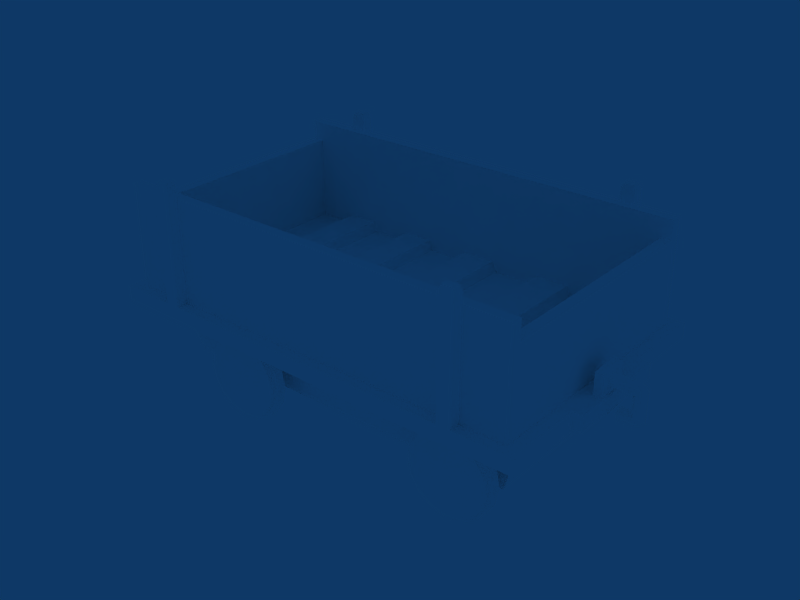 # Source: TrainCarTypeA.blend  (saved by Blender 2.49.2; exported with 4.5.12 LTS)
import bpy
from mathutils import Matrix  # noqa: F401  (used for matrix-valued properties, if any)

bpy.ops.wm.read_factory_settings(use_empty=True)
scene = bpy.context.scene
scene.name = 'Scene'

# ---- collections
col_collection_1 = bpy.data.collections.new('Collection 1'); scene.collection.children.link(col_collection_1)

# ---- materials (node trees are filled in below, after node groups)
mat_material_002 = bpy.data.materials.new('Material.002')
mat_material_002.alpha_threshold = 0.0
mat_material_002.diffuse_color = (1.0, 1.0, 1.0, 1.0)
mat_material_002.roughness = 0.5
mat_material_002.line_color = (0.0, 0.0, 0.0, 1.0)

# ---- material node trees

# ---- world
world_world = bpy.data.worlds.new('World'); scene.world = world_world
world_world.color = (0.05656, 0.2208, 0.4)
world_world.use_sun_shadow = False
world_world.sun_shadow_jitter_overblur = 0.0
world_world.cycles.sampling_method = 'MANUAL'
world_world.cycles.sample_map_resolution = 256

# ---- meshes
me_cube_001 = bpy.data.meshes.new('Cube.001')
me_cube_001.from_pydata([(-1.039, 0.01308, -0.4772), (-1.039, 0.01308, -0.5343), (-1.039, 0.05945, -0.5629), (-1.128, 0.01308, -0.4772), (-1.128, 0.05945, -0.4486), (-1.153, 0.01308, -0.5343), (-1.128, 0.05945, -0.5629), (-1.177, 0.01308, -0.5343), (-1.177, 0.01308, -0.5058), (-1.192, 0.05945, -0.5629), (-1.192, 0.05945, -0.5058), (-1.177, 0.01308, -0.7209), (-1.192, 0.05945, -0.7019), (-1.128, 0.05945, -0.7019), (-1.153, 0.01308, -0.7209), (-1.128, 0.05945, -0.7852), (-1.128, 0.01308, -0.7661), (-1.158, 0.01308, -0.7661), (-1.16, 0.05945, -0.7852), (-1.079, 0.05945, -0.7852), (-1.079, 0.05945, -0.7019), (-1.079, 0.01308, -0.7661), (-1.079, 0.01308, -0.7209), (-1.158, 0.01308, -0.4772), (-1.177, 0.01308, -0.7435), (-1.192, 0.05945, -0.7435), (1.05, 1.0, -0.7391), (1.05, -1.0, -0.7391), (1.0, 0.9151, -0.6045), (-1.0, -1.0, -0.6045), (-1.0, 1.0, -0.6045), (-0.8899, -1.0, -0.7391), (0.08725, 1.0, -0.7391), (-0.8899, 1.0, -0.7391), (0.08725, -0.9151, -0.6045), (-0.8899, -1.0, -0.6045), (-0.8899, 1.0, -0.6045), (-0.9439, 0.9151, -0.6045), (0.08725, -1.0, -0.7391), (0.08725, -1.0, -0.6045), (-0.9439, -0.9151, -0.6045), (0.08725, 0.9151, -0.6045), (1.0, -0.9151, -0.6045), (1.05, -1.0, -0.6045), (1.05, -0.3992, -0.6045), (1.05, 0.3992, -0.6045), (1.05, 1.0, -0.6045), (1.05, 0.3992, -0.7391), (1.05, -0.3992, -0.7391), (1.07, -0.3992, -0.7391), (1.07, -0.3992, -0.6045), (1.07, 0.3992, -0.6045), (1.07, 0.3992, -0.7391), (1.07, -0.07579, -0.6449), (1.07, -0.02652, -0.6449), (1.07, -0.001845, -0.6987), (1.07, -0.1005, -0.6987), (1.159, -0.07579, -0.6449), (1.159, -0.1005, -0.6987), (1.184, -0.02652, -0.6449), (1.159, -0.001845, -0.6987), (1.208, -0.02652, -0.6449), (1.208, -0.05116, -0.6449), (1.223, -0.001845, -0.6987), (1.223, -0.05116, -0.6987), (1.208, 0.1344, -0.6449), (1.223, 0.118, -0.6987), (1.159, 0.118, -0.6987), (1.184, 0.1344, -0.6449), (1.159, 0.1899, -0.6987), (1.159, 0.1734, -0.6449), (1.189, 0.1734, -0.6449), (1.191, 0.1899, -0.6987), (1.11, 0.1899, -0.6987), (1.11, 0.118, -0.6987), (1.11, 0.1734, -0.6449), (1.11, 0.1344, -0.6449), (1.189, -0.07579, -0.6449), (1.191, -0.1005, -0.6987), (1.208, 0.1539, -0.6449), (1.223, 0.1539, -0.6987), (1.0, 0.6595, -0.7391), (1.0, -0.6595, -0.7391), (0.08725, -0.6595, -0.7391), (-0.8899, -0.6595, -0.7391), (-0.8899, 0.6595, -0.7391), (0.08725, 0.6595, -0.7391), (-0.8899, 0.6595, -0.8336), (-0.8899, -0.6595, -0.8336), (1.0, 0.6595, -0.8336), (1.0, -0.6595, -0.8336), (0.8878, -0.591, -1.286), (0.8878, 0.591, -1.286), (-0.8057, -0.591, -1.286), (-0.8057, 0.591, -1.286), (0.06993, -0.591, -1.286), (0.06993, 0.591, -1.286), (0.333, -0.7187, -1.436), (0.2891, -0.7187, -1.312), (0.2736, -0.7187, -1.166), (0.2891, -0.7187, -1.02), (0.333, -0.7187, -0.8959), (0.3987, -0.7187, -0.8132), (0.4763, -0.7187, -0.7841), (0.5539, -0.7187, -0.8132), (0.6196, -0.7187, -0.8959), (0.6635, -0.7187, -1.02), (0.679, -0.7187, -1.166), (0.6635, -0.7187, -1.312), (0.6196, -0.7187, -1.436), (0.5539, -0.7187, -1.519), (0.4763, -0.7187, -1.548), (0.3987, -0.7187, -1.519), (0.333, -0.7834, -1.436), (0.2891, -0.7834, -1.312), (0.2736, -0.7834, -1.166), (0.2891, -0.7834, -1.02), (0.333, -0.7834, -0.8959), (0.3987, -0.7834, -0.8132), (0.4763, -0.7834, -0.7841), (0.5539, -0.7834, -0.8132), (0.6196, -0.7834, -0.8959), (0.6635, -0.7834, -1.02), (0.679, -0.7834, -1.166), (0.6635, -0.7834, -1.312), (0.6196, -0.7834, -1.436), (0.5539, -0.7834, -1.519), (0.4763, -0.7834, -1.548), (0.3987, -0.7834, -1.519), (0.3464, -0.7834, -1.41), (0.406, -0.7834, -1.485), (0.4763, -0.7834, -1.512), (0.5466, -0.7834, -1.485), (0.6062, -0.7834, -1.41), (0.646, -0.7834, -1.298), (0.66, -0.7834, -1.166), (0.646, -0.7834, -1.033), (0.6062, -0.7834, -0.9212), (0.5466, -0.7834, -0.8462), (0.4763, -0.7834, -0.8199), (0.406, -0.7834, -0.8462), (0.3464, -0.7834, -0.9212), (0.3066, -0.7834, -1.033), (0.2926, -0.7834, -1.166), (0.3066, -0.7834, -1.298), (0.3066, -0.8197, -1.298), (0.3464, -0.8197, -1.41), (0.2926, -0.8197, -1.166), (0.3066, -0.8197, -1.033), (0.3464, -0.8197, -0.9212), (0.406, -0.8197, -0.8462), (0.4763, -0.8197, -0.8199), (0.5466, -0.8197, -0.8462), (0.6062, -0.8197, -0.9212), (0.646, -0.8197, -1.033), (0.66, -0.8197, -1.166), (0.646, -0.8197, -1.298), (0.6062, -0.8197, -1.41), (0.5466, -0.8197, -1.485), (0.4763, -0.8197, -1.512), (0.406, -0.8197, -1.485), (0.4763, -0.8197, -1.118), (0.451, -0.7187, -1.213), (0.5016, -0.7187, -1.213), (0.5016, -0.7187, -1.118), (0.451, -0.7187, -1.118), (0.451, -0.6019, -1.213), (0.5016, -0.6019, -1.213), (0.451, -0.6164, -1.118), (0.5016, -0.6164, -1.118), (0.5016, 0.6164, -1.118), (0.451, 0.6164, -1.118), (0.5016, 0.6019, -1.213), (0.451, 0.6019, -1.213), (0.451, 0.7187, -1.118), (0.5016, 0.7187, -1.118), (0.5016, 0.7187, -1.213), (0.451, 0.7187, -1.213), (0.4763, 0.8197, -1.118), (0.406, 0.8197, -1.485), (0.4763, 0.8197, -1.512), (0.5466, 0.8197, -1.485), (0.6062, 0.8197, -1.41), (0.646, 0.8197, -1.298), (0.66, 0.8197, -1.166), (0.646, 0.8197, -1.033), (0.6062, 0.8197, -0.9212), (0.5466, 0.8197, -0.8462), (0.4763, 0.8197, -0.8199), (0.406, 0.8197, -0.8462), (0.3464, 0.8197, -0.9212), (0.3066, 0.8197, -1.033), (0.2926, 0.8197, -1.166), (0.3464, 0.8197, -1.41), (0.3066, 0.8197, -1.298), (0.3066, 0.7834, -1.298), (0.2926, 0.7834, -1.166), (0.3066, 0.7834, -1.033), (0.3464, 0.7834, -0.9212), (0.406, 0.7834, -0.8462), (0.4763, 0.7834, -0.8199), (0.5466, 0.7834, -0.8462), (0.6062, 0.7834, -0.9212), (0.646, 0.7834, -1.033), (0.66, 0.7834, -1.166), (0.646, 0.7834, -1.298), (0.6062, 0.7834, -1.41), (0.5466, 0.7834, -1.485), (0.4763, 0.7834, -1.512), (0.406, 0.7834, -1.485), (0.3464, 0.7834, -1.41), (0.3987, 0.7834, -1.519), (0.4763, 0.7834, -1.548), (0.5539, 0.7834, -1.519), (0.6196, 0.7834, -1.436), (0.6635, 0.7834, -1.312), (0.679, 0.7834, -1.166), (0.6635, 0.7834, -1.02), (0.6196, 0.7834, -0.8959), (0.5539, 0.7834, -0.8132), (0.4763, 0.7834, -0.7841), (0.3987, 0.7834, -0.8132), (0.333, 0.7834, -0.8959), (0.2891, 0.7834, -1.02), (0.2736, 0.7834, -1.166), (0.2891, 0.7834, -1.312), (0.333, 0.7834, -1.436), (0.3987, 0.7187, -1.519), (0.4763, 0.7187, -1.548), (0.5539, 0.7187, -1.519), (0.6196, 0.7187, -1.436), (0.6635, 0.7187, -1.312), (0.679, 0.7187, -1.166), (0.6635, 0.7187, -1.02), (0.6196, 0.7187, -0.8959), (0.5539, 0.7187, -0.8132), (0.4763, 0.7187, -0.7841), (0.3987, 0.7187, -0.8132), (0.333, 0.7187, -0.8959), (0.2891, 0.7187, -1.02), (0.2736, 0.7187, -1.166), (0.2891, 0.7187, -1.312), (0.333, 0.7187, -1.436), (-0.5922, 0.6164, -1.118), (-0.6628, 0.6164, -1.118), (-0.5922, 0.6019, -1.213), (-0.6628, 0.6019, -1.213), (-0.6628, 0.7187, -1.118), (-0.6122, 0.7187, -1.118), (-0.6122, 0.7187, -1.213), (-0.6628, 0.7187, -1.213), (-0.6375, 0.8197, -1.118), (-0.7078, 0.8197, -1.485), (-0.6375, 0.8197, -1.512), (-0.5672, 0.8197, -1.485), (-0.5076, 0.8197, -1.41), (-0.4678, 0.8197, -1.298), (-0.4538, 0.8197, -1.166), (-0.4678, 0.8197, -1.033), (-0.5076, 0.8197, -0.9212), (-0.5672, 0.8197, -0.8462), (-0.6375, 0.8197, -0.8199), (-0.7078, 0.8197, -0.8462), (-0.7674, 0.8197, -0.9212), (-0.8072, 0.8197, -1.033), (-0.8212, 0.8197, -1.166), (-0.7674, 0.8197, -1.41), (-0.8072, 0.8197, -1.298), (-0.8072, 0.7834, -1.298), (-0.8212, 0.7834, -1.166), (-0.8072, 0.7834, -1.033), (-0.7674, 0.7834, -0.9212), (-0.7078, 0.7834, -0.8462), (-0.6375, 0.7834, -0.8199), (-0.5672, 0.7834, -0.8462), (-0.5076, 0.7834, -0.9212), (-0.4678, 0.7834, -1.033), (-0.4538, 0.7834, -1.166), (-0.4678, 0.7834, -1.298), (-0.5076, 0.7834, -1.41), (-0.5672, 0.7834, -1.485), (-0.6375, 0.7834, -1.512), (-0.7078, 0.7834, -1.485), (-0.7674, 0.7834, -1.41), (-0.7151, 0.7834, -1.519), (-0.6375, 0.7834, -1.548), (-0.5599, 0.7834, -1.519), (-0.4942, 0.7834, -1.436), (-0.4503, 0.7834, -1.312), (-0.4348, 0.7834, -1.166), (-0.4503, 0.7834, -1.02), (-0.4942, 0.7834, -0.8959), (-0.5599, 0.7834, -0.8132), (-0.6375, 0.7834, -0.7841), (-0.7151, 0.7834, -0.8132), (-0.7808, 0.7834, -0.8959), (-0.8247, 0.7834, -1.02), (-0.8402, 0.7834, -1.166), (-0.8247, 0.7834, -1.312), (-0.7808, 0.7834, -1.436), (-0.7151, 0.7187, -1.519), (-0.6375, 0.7187, -1.548), (-0.5599, 0.7187, -1.519), (-0.4942, 0.7187, -1.436), (-0.4503, 0.7187, -1.312), (-0.4348, 0.7187, -1.166), (-0.4503, 0.7187, -1.02), (-0.4942, 0.7187, -0.8959), (-0.5599, 0.7187, -0.8132), (-0.6375, 0.7187, -0.7841), (-0.7151, 0.7187, -0.8132), (-0.7808, 0.7187, -0.8959), (-0.8247, 0.7187, -1.02), (-0.8402, 0.7187, -1.166), (-0.8247, 0.7187, -1.312), (-0.7808, 0.7187, -1.436), (-0.7808, -0.7187, -1.436), (-0.8247, -0.7187, -1.312), (-0.8402, -0.7187, -1.166), (-0.8247, -0.7187, -1.02), (-0.7808, -0.7187, -0.8959), (-0.7151, -0.7187, -0.8132), (-0.6375, -0.7187, -0.7841), (-0.5599, -0.7187, -0.8132), (-0.4942, -0.7187, -0.8959), (-0.4503, -0.7187, -1.02), (-0.4348, -0.7187, -1.166), (-0.4503, -0.7187, -1.312), (-0.4942, -0.7187, -1.436), (-0.5599, -0.7187, -1.519), (-0.6375, -0.7187, -1.548), (-0.7151, -0.7187, -1.519), (-0.7808, -0.7834, -1.436), (-0.8247, -0.7834, -1.312), (-0.8402, -0.7834, -1.166), (-0.8247, -0.7834, -1.02), (-0.7808, -0.7834, -0.8959), (-0.7151, -0.7834, -0.8132), (-0.6375, -0.7834, -0.7841), (-0.5599, -0.7834, -0.8132), (-0.4942, -0.7834, -0.8959), (-0.4503, -0.7834, -1.02), (-0.4348, -0.7834, -1.166), (-0.4503, -0.7834, -1.312), (-0.4942, -0.7834, -1.436), (-0.5599, -0.7834, -1.519), (-0.6375, -0.7834, -1.548), (-0.7151, -0.7834, -1.519), (-0.7674, -0.7834, -1.41), (-0.7078, -0.7834, -1.485), (-0.6375, -0.7834, -1.512), (-0.5672, -0.7834, -1.485), (-0.5076, -0.7834, -1.41), (-0.4678, -0.7834, -1.298), (-0.4538, -0.7834, -1.166), (-0.4678, -0.7834, -1.033), (-0.5076, -0.7834, -0.9212), (-0.5672, -0.7834, -0.8462), (-0.6375, -0.7834, -0.8199), (-0.7078, -0.7834, -0.8462), (-0.7674, -0.7834, -0.9212), (-0.8072, -0.7834, -1.033), (-0.8212, -0.7834, -1.166), (-0.8072, -0.7834, -1.298), (-0.8072, -0.8197, -1.298), (-0.7674, -0.8197, -1.41), (-0.8212, -0.8197, -1.166), (-0.8072, -0.8197, -1.033), (-0.7674, -0.8197, -0.9212), (-0.7078, -0.8197, -0.8462), (-0.6375, -0.8197, -0.8199), (-0.5672, -0.8197, -0.8462), (-0.5076, -0.8197, -0.9212), (-0.4678, -0.8197, -1.033), (-0.4538, -0.8197, -1.166), (-0.4678, -0.8197, -1.298), (-0.5076, -0.8197, -1.41), (-0.5672, -0.8197, -1.485), (-0.6375, -0.8197, -1.512), (-0.7078, -0.8197, -1.485), (-0.6375, -0.8197, -1.118), (-0.6628, -0.7187, -1.213), (-0.6122, -0.7187, -1.213), (-0.6122, -0.7187, -1.118), (-0.6628, -0.7187, -1.118), (-0.6628, -0.6019, -1.213), (-0.6122, -0.6019, -1.213), (-0.6628, -0.6164, -1.118), (-0.6122, -0.6164, -1.118), (0.08725, -0.6595, -0.8336), (0.08725, 1.0, -0.6045), (0.08725, 0.6595, -0.8336), (-0.7381, -1.0, -0.6045), (-0.6726, -1.0, -0.6045), (-0.7381, 1.0, -0.6045), (-0.6726, 1.0, -0.6045), (0.7227, -0.9151, -0.6045), (0.7881, -0.9151, -0.6045), (0.7881, 1.0, -0.6045), (0.7227, 1.0, -0.6045), (0.7227, -1.0, -0.6045), (0.7881, -1.0, -0.6045), (-0.6726, -0.9151, -0.6045), (-0.7381, -0.9151, -0.6045), (-0.7381, 0.9151, -0.6045), (-0.6726, 0.9151, -0.6045), (0.7881, 0.9151, -0.6045), (0.7227, 0.9151, -0.6045), (1.0, 0.9151, 0.2787), (1.0, -0.9151, 0.2787), (-0.9439, 0.9151, 0.2787), (-0.9439, -0.9151, 0.2787), (-0.7381, -1.0, 0.2787), (-0.6726, -1.0, 0.2787), (-0.7381, 1.0, 0.2787), (-0.6726, 1.0, 0.2787), (0.08725, -0.9151, 0.2787), (0.7227, -0.9151, 0.2787), (0.7881, -0.9151, 0.2787), (0.7881, 1.0, 0.2787), (0.7227, 1.0, 0.2787), (0.7227, -1.0, 0.2787), (0.7881, -1.0, 0.2787), (-0.6726, -0.9151, 0.2787), (-0.7381, -0.9151, 0.2787), (-0.7381, 0.9151, 0.2787), (0.08725, 0.9151, 0.2787), (-0.6726, 0.9151, 0.2787), (0.7881, 0.9151, 0.2787), (0.7227, 0.9151, 0.2787), (1.0, 0.8385, 0.2787), (1.0, -0.8385, 0.2787), (-0.9439, 0.8385, 0.2787), (-0.9439, -0.8385, 0.2787), (0.08467, -0.8385, 0.2787), (0.08467, 0.8385, 0.2787), (0.9525, 0.8385, -0.6059), (0.9525, -0.8385, -0.6059), (-0.8957, 0.8385, -0.6059), (-0.8957, -0.8385, -0.6059), (0.08467, 0.8385, -0.6059), (0.08467, -0.8385, -0.6059), (-0.7381, -1.0, 0.3744), (-0.6726, -1.0, 0.3744), (-0.7381, 1.0, 0.3744), (-0.6726, 1.0, 0.3744), (0.7881, 1.0, 0.3744), (0.7227, 1.0, 0.3744), (0.7227, -1.0, 0.3744), (0.7881, -1.0, 0.3744), (-0.6726, 0.9151, 0.3744), (-0.7381, 0.9151, 0.3744), (-0.6726, -0.9151, 0.3744), (-0.7381, -0.9151, 0.3744), (0.7881, -0.9151, 0.3744), (0.7227, -0.9151, 0.3744), (0.7227, 0.9151, 0.3744), (0.7881, 0.9151, 0.3744), (0.7789, -0.9271, 0.4184), (0.7319, -0.9271, 0.4184), (-0.6818, -0.9271, 0.4184), (-0.7288, -0.9271, 0.4184), (-0.6818, 0.9271, 0.4184), (-0.7288, 0.9271, 0.4184), (0.7319, 0.9271, 0.4184), (0.7789, 0.9271, 0.4184), (0.7789, 0.988, 0.4184), (0.7319, 0.988, 0.4184), (0.7319, -0.988, 0.4184), (0.7789, -0.988, 0.4184), (-0.7288, -0.988, 0.4184), (-0.6818, -0.988, 0.4184), (-0.7288, 0.988, 0.4184), (-0.6818, 0.988, 0.4184), (1.0, 0.9151, 0.1155), (1.0, -0.9151, 0.1155), (-0.9439, -0.9151, 0.1155), (-0.9439, 0.9151, 0.1155), (0.9525, 0.8385, 0.1148), (0.9525, -0.8385, 0.1148), (-0.8957, -0.8385, 0.1148), (-0.8957, 0.8385, 0.1148), (1.0, 0.8385, 0.1155), (1.0, -0.8385, 0.1155), (-0.9439, -0.8385, 0.1155), (-0.9439, 0.8385, 0.1155), (-0.6996, 0.8385, -0.6059), (-0.5035, 0.8385, -0.6059), (-0.3075, 0.8385, -0.6059), (-0.1114, 0.8385, -0.6059), (0.7789, 0.8385, -0.6059), (0.6053, 0.8385, -0.6059), (0.4318, 0.8385, -0.6059), (0.2582, 0.8385, -0.6059), (-0.6996, -0.8385, -0.6059), (-0.5035, -0.8385, -0.6059), (-0.3075, -0.8385, -0.6059), (-0.1114, -0.8385, -0.6059), (0.7789, -0.8385, -0.6059), (0.6053, -0.8385, -0.6059), (0.4318, -0.8385, -0.6059), (0.2582, -0.8385, -0.6059), (-0.0924, 0.8385, -0.5203), (-0.0924, -0.8385, -0.5203), (-0.3264, 0.8385, -0.5203), (-0.3264, -0.8385, -0.5203), (-0.4845, 0.8385, -0.5203), (-0.4845, -0.8385, -0.5203), (-0.7186, 0.8385, -0.5203), (-0.7186, -0.8385, -0.5203), (0.275, 0.8385, -0.5203), (0.275, -0.8385, -0.5203), (0.415, 0.8385, -0.5203), (0.415, -0.8385, -0.5203), (0.6222, 0.8385, -0.5203), (0.6222, -0.8385, -0.5203), (0.7621, 0.8385, -0.5203), (0.7621, -0.8385, -0.5203), (0.06568, -0.8385, -0.5203), (-0.8767, -0.8385, -0.5203), (0.06568, 0.8385, -0.5203), (-0.8767, 0.8385, -0.5203), (-1.048, -0.3992, -0.7391), (-1.048, -0.3992, -0.6045), (-1.048, 0.3992, -0.6045), (-1.048, 0.3992, -0.7391), (-1.0, 0.3992, -0.7391), (-1.0, -0.3992, -0.7391), (-1.0, -0.3992, -0.6045), (-1.0, 0.3992, -0.6045), (-1.0, 1.0, -0.7391), (-1.0, -1.0, -0.7391), (-1.177, 0.1058, -0.7435), (-1.16, 0.05945, -0.4486), (-1.158, 0.1058, -0.4772), (-1.079, 0.1058, -0.7209), (-1.079, 0.1058, -0.7661), (-1.158, 0.1058, -0.7661), (-1.128, 0.1058, -0.7661), (-1.153, 0.1058, -0.7209), (-1.177, 0.1058, -0.7209), (-1.177, 0.1058, -0.5058), (-1.177, 0.1058, -0.5343), (-1.153, 0.1058, -0.5343), (-1.128, 0.1058, -0.4772), (-1.039, 0.05945, -0.4486), (-1.039, 0.1058, -0.5343), (-1.039, 0.1058, -0.4772), (-1.0, -0.04584, -0.6045), (-1.0, 0.1647, -0.6045), (-1.039, 0.1647, -0.6045), (-1.039, -0.04584, -0.6045), (-1.039, 0.1647, -0.4193), (-1.039, -0.04584, -0.4193), (-1.0, -0.04584, -0.4193), (-1.0, 0.1647, -0.4193), (-1.005, 0.1117, -0.4054), (-1.005, 0.007178, -0.4054), (-1.031, 0.1117, -0.4054), (-1.031, 0.007178, -0.4054)], [], [(0, 545, 4, 3), (2, 1, 5, 6), (1, 0, 3, 5), (7, 9, 12, 11), (5, 7, 11, 14), (6, 5, 14, 13), (16, 15, 19, 21), (14, 16, 21, 22), (13, 14, 22, 20), (3, 23, 5), (5, 23, 8, 7), (4, 533, 23, 3), (533, 10, 8, 23), (10, 9, 7, 8), (11, 24, 17, 14), (14, 17, 16), (12, 25, 24, 11), (25, 18, 17, 24), (16, 17, 18, 15), (35, 29, 531, 31), (33, 530, 30, 36), (35, 40, 29), (37, 36, 30), (42, 43, 44), (28, 42, 44, 45), (28, 45, 46), (43, 27, 48, 44), (47, 26, 46, 45), (44, 48, 49, 50), (47, 45, 51, 52), (48, 47, 52, 49), (45, 44, 50, 51), (51, 50, 53, 54), (49, 52, 55, 56), (52, 51, 54, 55), (50, 49, 56, 53), (53, 56, 58, 57), (55, 54, 59, 60), (56, 55, 60, 58), (54, 53, 57, 59), (61, 63, 66, 65), (63, 60, 67, 66), (59, 61, 65, 68), (60, 59, 68, 67), (69, 67, 74, 73), (70, 69, 73, 75), (68, 70, 75, 76), (67, 68, 76, 74), (74, 76, 75, 73), (57, 77, 59), (59, 77, 62, 61), (63, 64, 78, 60), (60, 78, 58), (58, 78, 77, 57), (78, 64, 62, 77), (64, 63, 61, 62), (65, 79, 71, 68), (68, 71, 70), (69, 72, 67), (67, 72, 80, 66), (66, 80, 79, 65), (80, 72, 71, 79), (70, 71, 72, 69), (38, 83, 82, 27), (26, 81, 86, 32), (33, 85, 530), (84, 31, 531), (31, 84, 83, 38), (85, 33, 32, 86), (82, 81, 47, 48), (27, 82, 48), (81, 26, 47), (85, 86, 391, 87), (83, 84, 88, 389), (82, 83, 389, 90), (84, 85, 87, 88), (81, 82, 90, 89), (89, 90, 91, 92), (88, 87, 94, 93), (95, 96, 92, 91), (93, 94, 96, 95), (97, 113, 114, 98), (98, 114, 115, 99), (99, 115, 116, 100), (100, 116, 117, 101), (101, 117, 118, 102), (102, 118, 119, 103), (103, 119, 120, 104), (104, 120, 121, 105), (105, 121, 122, 106), (106, 122, 123, 107), (107, 123, 124, 108), (108, 124, 125, 109), (109, 125, 126, 110), (110, 126, 127, 111), (111, 127, 128, 112), (112, 128, 113, 97), (113, 128, 130, 129), (128, 127, 131, 130), (127, 126, 132, 131), (126, 125, 133, 132), (125, 124, 134, 133), (124, 123, 135, 134), (123, 122, 136, 135), (122, 121, 137, 136), (121, 120, 138, 137), (120, 119, 139, 138), (119, 118, 140, 139), (118, 117, 141, 140), (117, 116, 142, 141), (116, 115, 143, 142), (115, 114, 144, 143), (114, 113, 129, 144), (144, 129, 146, 145), (143, 144, 145, 147), (142, 143, 147, 148), (141, 142, 148, 149), (140, 141, 149, 150), (139, 140, 150, 151), (138, 139, 151, 152), (137, 138, 152, 153), (136, 137, 153, 154), (135, 136, 154, 155), (134, 135, 155, 156), (133, 134, 156, 157), (132, 133, 157, 158), (131, 132, 158, 159), (130, 131, 159, 160), (129, 130, 160, 146), (161, 145, 146), (161, 147, 145), (161, 148, 147), (161, 149, 148), (161, 150, 149), (161, 151, 150), (161, 152, 151), (161, 153, 152), (161, 154, 153), (161, 155, 154), (161, 156, 155), (161, 157, 156), (161, 158, 157), (161, 159, 158), (161, 160, 159), (161, 146, 160), (112, 97, 162, 163), (111, 112, 163), (110, 111, 163), (109, 110, 163), (108, 109, 163, 164), (107, 108, 164), (106, 107, 164), (105, 106, 164), (104, 105, 164), (103, 104, 164), (102, 103, 164), (101, 102, 164, 165), (100, 101, 165), (99, 100, 165), (98, 99, 165), (97, 98, 165, 162), (162, 166, 167, 163), (165, 168, 166, 162), (164, 169, 168, 165), (163, 167, 169, 164), (95, 91, 167, 166), (389, 95, 166, 168), (91, 90, 169, 167), (90, 389, 168, 169), (92, 172, 170, 89), (96, 173, 172, 92), (176, 175, 170, 172), (175, 174, 171, 170), (174, 177, 173, 171), (177, 176, 172, 173), (242, 177, 174, 241), (241, 174, 240), (240, 174, 239), (239, 174, 238), (238, 174, 175, 237), (237, 175, 236), (236, 175, 235), (235, 175, 234), (234, 175, 233), (233, 175, 232), (232, 175, 231), (231, 175, 176, 230), (230, 176, 229), (229, 176, 228), (228, 176, 227), (227, 176, 177, 242), (178, 179, 193), (178, 180, 179), (178, 181, 180), (178, 182, 181), (178, 183, 182), (178, 184, 183), (178, 185, 184), (178, 186, 185), (178, 187, 186), (178, 188, 187), (178, 189, 188), (178, 190, 189), (178, 191, 190), (178, 192, 191), (178, 194, 192), (178, 193, 194), (210, 193, 179, 209), (209, 179, 180, 208), (208, 180, 181, 207), (207, 181, 182, 206), (206, 182, 183, 205), (205, 183, 184, 204), (204, 184, 185, 203), (203, 185, 186, 202), (202, 186, 187, 201), (201, 187, 188, 200), (200, 188, 189, 199), (199, 189, 190, 198), (198, 190, 191, 197), (197, 191, 192, 196), (196, 192, 194, 195), (195, 194, 193, 210), (225, 195, 210, 226), (224, 196, 195, 225), (223, 197, 196, 224), (222, 198, 197, 223), (221, 199, 198, 222), (220, 200, 199, 221), (219, 201, 200, 220), (218, 202, 201, 219), (217, 203, 202, 218), (216, 204, 203, 217), (215, 205, 204, 216), (214, 206, 205, 215), (213, 207, 206, 214), (212, 208, 207, 213), (211, 209, 208, 212), (226, 210, 209, 211), (227, 242, 226, 211), (228, 227, 211, 212), (229, 228, 212, 213), (230, 229, 213, 214), (231, 230, 214, 215), (232, 231, 215, 216), (233, 232, 216, 217), (234, 233, 217, 218), (235, 234, 218, 219), (236, 235, 219, 220), (237, 236, 220, 221), (238, 237, 221, 222), (239, 238, 222, 223), (240, 239, 223, 224), (241, 240, 224, 225), (242, 241, 225, 226), (249, 248, 243, 245), (248, 247, 244, 243), (247, 250, 246, 244), (250, 249, 245, 246), (315, 250, 247, 314), (314, 247, 313), (313, 247, 312), (312, 247, 311), (311, 247, 248, 310), (310, 248, 309), (309, 248, 308), (308, 248, 307), (307, 248, 306), (306, 248, 305), (305, 248, 304), (304, 248, 249, 303), (303, 249, 302), (302, 249, 301), (301, 249, 300), (300, 249, 250, 315), (251, 252, 266), (251, 253, 252), (251, 254, 253), (251, 255, 254), (251, 256, 255), (251, 257, 256), (251, 258, 257), (251, 259, 258), (251, 260, 259), (251, 261, 260), (251, 262, 261), (251, 263, 262), (251, 264, 263), (251, 265, 264), (251, 267, 265), (251, 266, 267), (283, 266, 252, 282), (282, 252, 253, 281), (281, 253, 254, 280), (280, 254, 255, 279), (279, 255, 256, 278), (278, 256, 257, 277), (277, 257, 258, 276), (276, 258, 259, 275), (275, 259, 260, 274), (274, 260, 261, 273), (273, 261, 262, 272), (272, 262, 263, 271), (271, 263, 264, 270), (270, 264, 265, 269), (269, 265, 267, 268), (268, 267, 266, 283), (298, 268, 283, 299), (297, 269, 268, 298), (296, 270, 269, 297), (295, 271, 270, 296), (294, 272, 271, 295), (293, 273, 272, 294), (292, 274, 273, 293), (291, 275, 274, 292), (290, 276, 275, 291), (289, 277, 276, 290), (288, 278, 277, 289), (287, 279, 278, 288), (286, 280, 279, 287), (285, 281, 280, 286), (284, 282, 281, 285), (299, 283, 282, 284), (300, 315, 299, 284), (301, 300, 284, 285), (302, 301, 285, 286), (303, 302, 286, 287), (304, 303, 287, 288), (305, 304, 288, 289), (306, 305, 289, 290), (307, 306, 290, 291), (308, 307, 291, 292), (309, 308, 292, 293), (310, 309, 293, 294), (311, 310, 294, 295), (312, 311, 295, 296), (313, 312, 296, 297), (314, 313, 297, 298), (315, 314, 298, 299), (96, 94, 246, 245), (391, 96, 245, 243), (94, 87, 244, 246), (87, 391, 243, 244), (88, 387, 388, 389), (93, 385, 387, 88), (389, 388, 386, 95), (95, 386, 385, 93), (316, 332, 333, 317), (317, 333, 334, 318), (318, 334, 335, 319), (319, 335, 336, 320), (320, 336, 337, 321), (321, 337, 338, 322), (322, 338, 339, 323), (323, 339, 340, 324), (324, 340, 341, 325), (325, 341, 342, 326), (326, 342, 343, 327), (327, 343, 344, 328), (328, 344, 345, 329), (329, 345, 346, 330), (330, 346, 347, 331), (331, 347, 332, 316), (332, 347, 349, 348), (347, 346, 350, 349), (346, 345, 351, 350), (345, 344, 352, 351), (344, 343, 353, 352), (343, 342, 354, 353), (342, 341, 355, 354), (341, 340, 356, 355), (340, 339, 357, 356), (339, 338, 358, 357), (338, 337, 359, 358), (337, 336, 360, 359), (336, 335, 361, 360), (335, 334, 362, 361), (334, 333, 363, 362), (333, 332, 348, 363), (363, 348, 365, 364), (362, 363, 364, 366), (361, 362, 366, 367), (360, 361, 367, 368), (359, 360, 368, 369), (358, 359, 369, 370), (357, 358, 370, 371), (356, 357, 371, 372), (355, 356, 372, 373), (354, 355, 373, 374), (353, 354, 374, 375), (352, 353, 375, 376), (351, 352, 376, 377), (350, 351, 377, 378), (349, 350, 378, 379), (348, 349, 379, 365), (380, 364, 365), (380, 366, 364), (380, 367, 366), (380, 368, 367), (380, 369, 368), (380, 370, 369), (380, 371, 370), (380, 372, 371), (380, 373, 372), (380, 374, 373), (380, 375, 374), (380, 376, 375), (380, 377, 376), (380, 378, 377), (380, 379, 378), (380, 365, 379), (331, 316, 381, 382), (330, 331, 382), (329, 330, 382), (328, 329, 382), (327, 328, 382, 383), (326, 327, 383), (325, 326, 383), (324, 325, 383), (323, 324, 383), (322, 323, 383), (321, 322, 383), (320, 321, 383, 384), (319, 320, 384), (318, 319, 384), (317, 318, 384), (316, 317, 384, 381), (381, 385, 386, 382), (384, 387, 385, 381), (383, 388, 387, 384), (382, 386, 388, 383), (81, 89, 391, 86), (89, 170, 171, 391), (173, 96, 391, 171), (393, 392, 31, 38), (39, 393, 38), (392, 35, 31), (394, 395, 32, 33), (36, 394, 33), (395, 390, 32), (390, 395, 405, 41), (394, 36, 37, 404), (34, 402, 393, 39), (403, 40, 35, 392), (42, 397, 401, 43), (396, 34, 39, 400), (401, 400, 38, 27), (43, 401, 27), (400, 39, 38), (26, 32, 399, 398), (390, 399, 32), (46, 26, 398), (41, 407, 399, 390), (406, 28, 46, 398), (392, 393, 413, 412), (395, 394, 414, 415), (34, 396, 417, 416), (398, 399, 420, 419), (400, 401, 422, 421), (402, 34, 416, 423), (41, 405, 427, 426), (407, 41, 426, 429), (405, 395, 415, 427), (394, 404, 425, 414), (393, 402, 423, 413), (403, 392, 412, 424), (401, 397, 418, 422), (396, 400, 421, 417), (399, 407, 429, 420), (406, 398, 419, 428), (416, 417, 431, 434), (418, 409, 431), (423, 416, 434, 433), (411, 424, 433), (425, 410, 432), (426, 427, 432, 435), (408, 428, 430), (429, 426, 435, 430), (429, 430, 428), (427, 425, 432), (424, 423, 433), (418, 431, 417), (412, 413, 443, 442), (415, 414, 444, 445), (419, 420, 447, 446), (421, 422, 449, 448), (427, 415, 445, 450), (414, 425, 451, 444), (413, 423, 452, 443), (424, 412, 442, 453), (422, 418, 454, 449), (417, 421, 448, 455), (420, 429, 456, 447), (428, 419, 446, 457), (428, 457, 456, 429), (425, 427, 450, 451), (423, 424, 453, 452), (417, 455, 454, 418), (454, 455, 459, 458), (452, 453, 461, 460), (451, 450, 462, 463), (456, 457, 465, 464), (457, 446, 466, 465), (447, 456, 464, 467), (455, 448, 468, 459), (449, 454, 458, 469), (453, 442, 470, 461), (443, 452, 460, 471), (444, 451, 463, 472), (450, 445, 473, 462), (448, 449, 469, 468), (446, 447, 467, 466), (445, 444, 472, 473), (442, 443, 471, 470), (467, 464, 465, 466), (461, 470, 471, 460), (472, 463, 462, 473), (459, 468, 469, 458), (475, 418, 397), (42, 475, 397), (475, 409, 418), (476, 403, 424), (411, 476, 424), (476, 40, 403), (477, 425, 404), (37, 477, 404), (477, 410, 425), (474, 406, 428), (408, 474, 428), (474, 28, 406), (478, 436, 437, 479), (480, 439, 438, 481), (432, 481, 435), (478, 430, 435), (480, 433, 434), (431, 479, 434), (482, 483, 42, 28), (474, 482, 28), (483, 475, 42), (484, 485, 37, 40), (476, 484, 40), (485, 477, 37), (430, 478, 482), (408, 430, 482, 474), (431, 483, 479), (409, 475, 483, 431), (433, 480, 484), (411, 433, 484, 476), (432, 485, 481), (410, 477, 485, 432), (480, 481, 485, 484), (478, 479, 483, 482), (436, 490, 498, 437), (491, 492, 500, 499), (493, 440, 441, 501), (494, 495, 487, 486), (496, 497, 489, 488), (489, 497, 503, 502), (496, 488, 504, 505), (487, 495, 507, 506), (494, 486, 508, 509), (493, 501, 511, 510), (500, 492, 512, 513), (491, 499, 515, 514), (498, 490, 516, 517), (441, 440, 520, 518), (438, 439, 519, 521), (503, 518, 520, 502), (507, 505, 504, 506), (519, 509, 508, 521), (512, 510, 511, 513), (516, 514, 515, 517), (437, 517, 479), (519, 439, 480), (511, 441, 518), (501, 441, 511), (437, 498, 517), (480, 505, 507), (505, 497, 496), (505, 503, 497), (513, 499, 500), (513, 515, 499), (509, 495, 494), (509, 507, 495), (505, 480, 434), (509, 480, 507), (509, 519, 480), (503, 505, 434), (513, 511, 434), (518, 434, 511), (518, 503, 434), (479, 517, 515), (513, 479, 515), (513, 434, 479), (436, 478, 516), (521, 481, 438), (436, 516, 490), (506, 508, 486), (487, 506, 486), (502, 504, 488), (489, 502, 488), (510, 520, 440), (493, 510, 440), (481, 521, 508), (514, 512, 492), (514, 492, 491), (506, 481, 508), (478, 514, 516), (512, 435, 510), (504, 502, 435), (520, 510, 435), (520, 435, 502), (478, 435, 512), (478, 512, 514), (481, 506, 504), (481, 504, 435), (20, 22, 21, 19), (526, 527, 522, 525), (527, 528, 523, 522), (529, 526, 525, 524), (527, 531, 29, 528), (30, 530, 526, 529), (528, 40, 37), (528, 29, 40), (527, 85, 84), (531, 527, 84), (30, 529, 37), (527, 526, 85), (526, 530, 85), (20, 19, 536, 535), (538, 15, 18, 537), (25, 532, 537, 18), (12, 540, 532, 25), (539, 538, 537), (540, 539, 537, 532), (10, 541, 542, 9), (533, 534, 541, 10), (4, 544, 534, 533), (543, 542, 541, 534), (544, 543, 534), (13, 20, 535, 539), (539, 535, 536, 538), (538, 536, 19, 15), (6, 13, 539, 543), (543, 539, 540, 542), (542, 540, 12, 9), (546, 543, 544, 547), (2, 6, 543, 546), (547, 544, 4, 545), (523, 524, 525, 522), (529, 524, 550, 549), (523, 528, 548, 551), (524, 523, 551, 550), (551, 548, 554, 553), (549, 550, 552, 555), (548, 549, 555, 554), (554, 555, 556, 557), (555, 552, 558, 556), (553, 554, 557, 559), (552, 553, 559, 558), (557, 556, 558, 559), (0, 551, 553), (545, 0, 553), (552, 545, 553), (547, 545, 552), (550, 547, 552), (551, 0, 1), (550, 546, 547), (2, 551, 1), (550, 2, 546), (550, 551, 2), (529, 549, 37), (549, 548, 37), (548, 528, 37)])
me_cube_001.polygons.foreach_set('use_smooth', [0, 0, 0, 0, 0, 0, 0, 0, 0, 0, 0, 0, 0, 0, 0, 0, 0, 0, 0, 0, 0, 0, 0, 0, 0, 0, 0, 0, 0, 0, 0, 0, 0, 0, 0, 0, 0, 0, 0, 0, 0, 0, 0, 0, 0, 0, 0, 0, 0, 0, 0, 0, 0, 0, 0, 0, 0, 0, 0, 0, 0, 0, 0, 0, 0, 0, 0, 0, 0, 0, 0, 0, 0, 0, 0, 0, 0, 0, 0, 0, 0, 1, 1, 1, 1, 1, 1, 1, 1, 1, 1, 1, 1, 1, 1, 1, 1, 1, 1, 1, 1, 1, 1, 1, 1, 1, 1, 1, 1, 1, 1, 1, 1, 1, 1, 1, 1, 1, 1, 1, 1, 1, 1, 1, 1, 1, 1, 1, 1, 1, 1, 1, 1, 1, 1, 1, 1, 1, 1, 1, 1, 1, 1, 1, 1, 1, 1, 1, 1, 1, 1, 1, 1, 1, 1, 1, 1, 1, 1, 1, 1, 1, 1, 1, 1, 0, 0, 0, 0, 0, 0, 1, 1, 1, 1, 1, 1, 1, 1, 1, 1, 1, 1, 1, 1, 1, 1, 1, 1, 1, 1, 1, 1, 1, 1, 1, 1, 1, 1, 1, 1, 1, 1, 1, 1, 1, 1, 1, 1, 1, 1, 1, 1, 1, 1, 1, 1, 1, 1, 1, 1, 1, 1, 1, 1, 1, 1, 1, 1, 1, 1, 1, 1, 1, 1, 1, 1, 1, 1, 1, 1, 1, 1, 1, 1, 1, 1, 1, 1, 1, 1, 1, 1, 1, 1, 1, 1, 1, 1, 1, 1, 1, 1, 1, 1, 1, 1, 1, 1, 1, 1, 1, 1, 1, 1, 1, 1, 1, 1, 1, 1, 1, 1, 1, 1, 1, 1, 1, 1, 1, 1, 1, 1, 1, 1, 1, 1, 1, 1, 1, 1, 1, 1, 1, 1, 1, 1, 1, 1, 1, 1, 1, 1, 1, 1, 1, 1, 1, 1, 1, 1, 1, 1, 1, 1, 1, 1, 1, 1, 1, 1, 1, 1, 1, 1, 1, 1, 1, 1, 0, 0, 0, 0, 0, 0, 0, 0, 1, 1, 1, 1, 1, 1, 1, 1, 1, 1, 1, 1, 1, 1, 1, 1, 1, 1, 1, 1, 1, 1, 1, 1, 1, 1, 1, 1, 1, 1, 1, 1, 1, 1, 1, 1, 1, 1, 1, 1, 1, 1, 1, 1, 1, 1, 1, 1, 1, 1, 1, 1, 1, 1, 1, 1, 1, 1, 1, 1, 1, 1, 1, 1, 1, 1, 1, 1, 1, 1, 1, 1, 1, 1, 1, 1, 1, 1, 1, 1, 1, 1, 1, 1, 0, 0, 0, 0, 0, 0, 0, 0, 0, 0, 0, 0, 0, 0, 0, 0, 0, 0, 0, 0, 0, 0, 0, 0, 0, 0, 0, 0, 0, 0, 0, 0, 0, 0, 0, 0, 0, 0, 0, 0, 0, 0, 0, 0, 0, 0, 0, 0, 0, 0, 0, 0, 0, 0, 0, 0, 0, 0, 0, 0, 0, 0, 0, 0, 0, 0, 0, 0, 0, 0, 0, 0, 0, 0, 0, 0, 0, 0, 0, 0, 0, 0, 0, 0, 0, 0, 0, 0, 0, 0, 0, 0, 0, 0, 0, 0, 0, 0, 0, 0, 0, 0, 0, 0, 0, 0, 0, 0, 0, 0, 0, 0, 0, 0, 0, 0, 0, 0, 0, 0, 0, 0, 0, 0, 0, 0, 0, 0, 0, 0, 0, 0, 0, 0, 0, 0, 0, 0, 0, 0, 0, 0, 0, 0, 0, 0, 0, 0, 0, 0, 0, 0, 0, 0, 0, 0, 0, 0, 0, 0, 0, 0, 0, 0, 0, 0, 0, 0, 0, 0, 0, 0, 0, 0, 0, 0, 0, 0, 0, 0, 0, 0, 0, 0, 0, 0, 0, 0, 0, 0, 0, 0, 0, 0, 0, 0, 0, 0, 0, 0, 0, 0, 0, 0, 0, 0, 0, 0, 0, 0, 0, 0, 0, 0, 0, 0, 0, 0, 0, 0, 0, 0, 0, 0, 0, 0, 0, 0, 0, 0, 0, 0, 0, 0, 0, 0, 0, 0, 0, 0, 0, 0, 0])
_k = set([(97, 98), (97, 112), (98, 99), (99, 100), (100, 101), (101, 102), (102, 103), (103, 104), (104, 105), (105, 106), (106, 107), (107, 108), (108, 109), (109, 110), (110, 111), (111, 112), (113, 114), (113, 128), (114, 115), (115, 116), (116, 117), (117, 118), (118, 119), (119, 120), (120, 121), (121, 122), (122, 123), (123, 124), (124, 125), (125, 126), (126, 127), (127, 128), (129, 130), (129, 144), (130, 131), (131, 132), (132, 133), (133, 134), (134, 135), (135, 136), (136, 137), (137, 138), (138, 139), (139, 140), (140, 141), (141, 142), (142, 143), (143, 144), (145, 146), (145, 147), (146, 160), (147, 148), (148, 149), (149, 150), (150, 151), (151, 152), (152, 153), (153, 154), (154, 155), (155, 156), (156, 157), (157, 158), (158, 159), (159, 160), (179, 180), (179, 193), (180, 181), (181, 182), (182, 183), (183, 184), (184, 185), (185, 186), (186, 187), (187, 188), (188, 189), (189, 190), (190, 191), (191, 192), (192, 194), (193, 194), (195, 196), (195, 210), (196, 197), (197, 198), (198, 199), (199, 200), (200, 201), (201, 202), (202, 203), (203, 204), (204, 205), (205, 206), (206, 207), (207, 208), (208, 209), (209, 210), (211, 212), (211, 226), (212, 213), (213, 214), (214, 215), (215, 216), (216, 217), (217, 218), (218, 219), (219, 220), (220, 221), (221, 222), (222, 223), (223, 224), (224, 225), (225, 226), (227, 228), (227, 242), (228, 229), (229, 230), (230, 231), (231, 232), (232, 233), (233, 234), (234, 235), (235, 236), (236, 237), (237, 238), (238, 239), (239, 240), (240, 241), (241, 242), (252, 253), (252, 266), (253, 254), (254, 255), (255, 256), (256, 257), (257, 258), (258, 259), (259, 260), (260, 261), (261, 262), (262, 263), (263, 264), (264, 265), (265, 267), (266, 267), (268, 269), (268, 283), (269, 270), (270, 271), (271, 272), (272, 273), (273, 274), (274, 275), (275, 276), (276, 277), (277, 278), (278, 279), (279, 280), (280, 281), (281, 282), (282, 283), (284, 285), (284, 299), (285, 286), (286, 287), (287, 288), (288, 289), (289, 290), (290, 291), (291, 292), (292, 293), (293, 294), (294, 295), (295, 296), (296, 297), (297, 298), (298, 299), (300, 301), (300, 315), (301, 302), (302, 303), (303, 304), (304, 305), (305, 306), (306, 307), (307, 308), (308, 309), (309, 310), (310, 311), (311, 312), (312, 313), (313, 314), (314, 315), (316, 317), (316, 331), (317, 318), (318, 319), (319, 320), (320, 321), (321, 322), (322, 323), (323, 324), (324, 325), (325, 326), (326, 327), (327, 328), (328, 329), (329, 330), (330, 331), (332, 333), (332, 347), (333, 334), (334, 335), (335, 336), (336, 337), (337, 338), (338, 339), (339, 340), (340, 341), (341, 342), (342, 343), (343, 344), (344, 345), (345, 346), (346, 347), (348, 349), (348, 363), (349, 350), (350, 351), (351, 352), (352, 353), (353, 354), (354, 355), (355, 356), (356, 357), (357, 358), (358, 359), (359, 360), (360, 361), (361, 362), (362, 363), (364, 365), (364, 366), (365, 379), (366, 367), (367, 368), (368, 369), (369, 370), (370, 371), (371, 372), (372, 373), (373, 374), (374, 375), (375, 376), (376, 377), (377, 378), (378, 379)])
me_cube_001.attributes.new('sharp_edge', 'BOOLEAN', 'EDGE').data.foreach_set('value', [ (min(e.vertices), max(e.vertices)) in _k for e in me_cube_001.edges])
_uv = me_cube_001.uv_layers.new(name='UVTex')
_uv.uv.foreach_set('vector', [0.1794, 0.4345, 0.1795, 0.4256, 0.1969, 0.4257, 0.1969, 0.4346, 0.2142, 0.5228, 0.2231, 0.5228, 0.2232, 0.5451, 0.2143, 0.5403, 0.1459, 0.4981, 0.1459, 0.4869, 0.1631, 0.487, 0.1678, 0.4981, 0.198, 0.5358, 0.1891, 0.5303, 0.189, 0.5032, 0.1979, 0.4994, 0.1678, 0.4981, 0.1724, 0.4982, 0.1722, 0.5345, 0.1677, 0.5345, 0.189, 0.4484, 0.1979, 0.4428, 0.1978, 0.4791, 0.1889, 0.4755, 0.2057, 0.4744, 0.2147, 0.4743, 0.2148, 0.4838, 0.2057, 0.4838, 0.1677, 0.5345, 0.1629, 0.5433, 0.1535, 0.5433, 0.1535, 0.5345, 0.212, 0.5063, 0.2072, 0.4973, 0.2215, 0.4972, 0.2215, 0.5063, 0.1631, 0.487, 0.1688, 0.487, 0.1678, 0.4981, 0.1678, 0.4981, 0.1688, 0.487, 0.1724, 0.4926, 0.1724, 0.4982, 0.1969, 0.4257, 0.2031, 0.4257, 0.2027, 0.4346, 0.1969, 0.4346, 0.1891, 0.5526, 0.1891, 0.5414, 0.198, 0.5414, 0.198, 0.547, 0.1891, 0.5414, 0.1891, 0.5303, 0.198, 0.5358, 0.198, 0.5414, 0.1722, 0.5345, 0.1722, 0.539, 0.1686, 0.5433, 0.1677, 0.5345, 0.1677, 0.5345, 0.1686, 0.5433, 0.1629, 0.5433, 0.189, 0.5032, 0.189, 0.495, 0.1978, 0.495, 0.1979, 0.4994, 0.189, 0.495, 0.1889, 0.4869, 0.1978, 0.4906, 0.1978, 0.495, 0.2057, 0.4744, 0.2057, 0.4687, 0.2147, 0.4683, 0.2147, 0.4743, 0.03354, 0.06362, 0.01749, 0.06362, 0.01749, 0.05295, 0.03354, 0.05295, 0.6063, 0.05192, 0.6223, 0.05192, 0.6223, 0.06259, 0.6063, 0.06259, 0.07065, 0.588, 0.05404, 0.6044, 0.03675, 0.588, 0.05404, 0.9596, 0.07065, 0.9761, 0.03675, 0.9761, 0.6528, 0.6044, 0.6683, 0.588, 0.6683, 0.7046, 0.6528, 0.9596, 0.6528, 0.6044, 0.6683, 0.7046, 0.6683, 0.8595, 0.6528, 0.9596, 0.6683, 0.8595, 0.6683, 0.9761, 0.6317, 0.1009, 0.6317, 0.1097, 0.6776, 0.1097, 0.6776, 0.1009, 0.7386, 0.1097, 0.7845, 0.1097, 0.7845, 0.1009, 0.7386, 0.1009, 0.5761, 0.2536, 0.5761, 0.2253, 0.5685, 0.2253, 0.5685, 0.2536, 0.5761, 0.2612, 0.5761, 0.2895, 0.5685, 0.2895, 0.5685, 0.2612, 0.5104, 0.1617, 0.5104, 0.1389, 0.5095, 0.1389, 0.5095, 0.1617, 0.9778, 0.04929, 0.9778, 0.2712, 0.9691, 0.2712, 0.9691, 0.04929, 0.7386, 0.1009, 0.6776, 0.1009, 0.7023, 0.1035, 0.7061, 0.1035, 0.6776, 0.1097, 0.7386, 0.1097, 0.708, 0.1071, 0.7004, 0.1071, 0.7386, 0.1097, 0.7386, 0.1009, 0.7061, 0.1035, 0.708, 0.1071, 0.6776, 0.1009, 0.6776, 0.1097, 0.7004, 0.1071, 0.7023, 0.1035, 0.5864, 0.07666, 0.5864, 0.07317, 0.6065, 0.07317, 0.6065, 0.07666, 0.5864, 0.08712, 0.5864, 0.08363, 0.612, 0.08363, 0.6065, 0.08712, 0.5918, 0.1141, 0.5918, 0.1009, 0.5727, 0.1009, 0.5727, 0.1141, 0.5864, 0.08363, 0.5864, 0.07666, 0.6065, 0.07666, 0.612, 0.08363, 0.6174, 0.08363, 0.6207, 0.08712, 0.6207, 0.1041, 0.6174, 0.1064, 0.5591, 0.1009, 0.5727, 0.1009, 0.5727, 0.08474, 0.5591, 0.08474, 0.612, 0.08363, 0.6174, 0.08363, 0.6174, 0.1064, 0.612, 0.1064, 0.6065, 0.08712, 0.612, 0.08363, 0.612, 0.1064, 0.6065, 0.1041, 0.5727, 0.07507, 0.5727, 0.08474, 0.5832, 0.08474, 0.5832, 0.07507, 0.6065, 0.1119, 0.6065, 0.1142, 0.5954, 0.1142, 0.5954, 0.1119, 0.612, 0.1064, 0.6065, 0.1119, 0.5954, 0.1119, 0.5954, 0.1064, 0.6065, 0.1041, 0.612, 0.1064, 0.5954, 0.1064, 0.5954, 0.1041, 0.04014, 0.1598, 0.0417, 0.1546, 0.04543, 0.1546, 0.04702, 0.1597, 0.6065, 0.07666, 0.6131, 0.07666, 0.612, 0.08363, 0.612, 0.08363, 0.6131, 0.07666, 0.6174, 0.08015, 0.6174, 0.08363, 0.5591, 0.1009, 0.5591, 0.1075, 0.5659, 0.1141, 0.5727, 0.1009, 0.5727, 0.1009, 0.5659, 0.1141, 0.5727, 0.1141, 0.6065, 0.07317, 0.6136, 0.07317, 0.6131, 0.07666, 0.6065, 0.07666, 0.6136, 0.07317, 0.6207, 0.08015, 0.6174, 0.08015, 0.6131, 0.07666, 0.6207, 0.08015, 0.6207, 0.08712, 0.6174, 0.08363, 0.6174, 0.08015, 0.6174, 0.1064, 0.6174, 0.1091, 0.6131, 0.1119, 0.612, 0.1064, 0.612, 0.1064, 0.6131, 0.1119, 0.6065, 0.1119, 0.5727, 0.07507, 0.5659, 0.07507, 0.5727, 0.08474, 0.5727, 0.08474, 0.5659, 0.07507, 0.5591, 0.0799, 0.5591, 0.08474, 0.6207, 0.1041, 0.6207, 0.1091, 0.6174, 0.1091, 0.6174, 0.1064, 0.6207, 0.1091, 0.6136, 0.1142, 0.6131, 0.1119, 0.6174, 0.1091, 0.6065, 0.1119, 0.6131, 0.1119, 0.6136, 0.1142, 0.6065, 0.1142, 0.5542, 0.1789, 0.5542, 0.1692, 0.5127, 0.1692, 0.5104, 0.1789, 0.5104, 0.1217, 0.5127, 0.1314, 0.5542, 0.1314, 0.5542, 0.1217, 0.5985, 0.1217, 0.5985, 0.1314, 0.6035, 0.1217, 0.5985, 0.1692, 0.5985, 0.1789, 0.6035, 0.1789, 0.5985, 0.1789, 0.5985, 0.1692, 0.5815, 0.1692, 0.5815, 0.1789, 0.5985, 0.1314, 0.5985, 0.1217, 0.5815, 0.1217, 0.5815, 0.1314, 0.5127, 0.1692, 0.5127, 0.1314, 0.5104, 0.1389, 0.5104, 0.1617, 0.5104, 0.1789, 0.5127, 0.1692, 0.5104, 0.1617, 0.5127, 0.1314, 0.5104, 0.1217, 0.5104, 0.1389, 0.07509, 0.1255, 0.2109, 0.1255, 0.2109, 0.1183, 0.07509, 0.1183, 0.2109, 0.1921, 0.07509, 0.1921, 0.07509, 0.185, 0.2109, 0.185, 0.3378, 0.1921, 0.2109, 0.1921, 0.2109, 0.185, 0.3378, 0.185, 0.6827, 0.09587, 0.7835, 0.09587, 0.7835, 0.08964, 0.6827, 0.08964, 0.7846, 0.07728, 0.6838, 0.07728, 0.6838, 0.0835, 0.7846, 0.0835, 0.6976, 0.001899, 0.783, 0.001899, 0.7786, 0.02715, 0.702, 0.02715, 0.7826, 0.05665, 0.6972, 0.05665, 0.7016, 0.0314, 0.7781, 0.0314, 0.5549, 0.1672, 0.5549, 0.1334, 0.5178, 0.1334, 0.5178, 0.1672, 0.5947, 0.1672, 0.5947, 0.1334, 0.5794, 0.1334, 0.5794, 0.1672, 0.9276, 0.1156, 0.9183, 0.1156, 0.9183, 0.09415, 0.9276, 0.09415, 0.9276, 0.09415, 0.9183, 0.09415, 0.9183, 0.07023, 0.9276, 0.07023, 0.937, 0.06867, 0.9463, 0.06867, 0.9463, 0.09284, 0.937, 0.09284, 0.937, 0.09284, 0.9463, 0.09284, 0.9463, 0.1145, 0.937, 0.1145, 0.937, 0.1145, 0.9463, 0.1145, 0.9463, 0.1319, 0.937, 0.1319, 0.937, 0.1319, 0.9463, 0.1319, 0.9463, 0.1455, 0.937, 0.1455, 0.937, 0.1455, 0.9463, 0.1455, 0.9463, 0.1591, 0.937, 0.1591, 0.937, 0.1591, 0.9463, 0.1591, 0.9463, 0.1765, 0.937, 0.1765, 0.937, 0.1765, 0.9463, 0.1765, 0.9463, 0.1981, 0.937, 0.1981, 0.937, 0.1981, 0.9463, 0.1981, 0.9463, 0.2223, 0.937, 0.2223, 0.9276, 0.2223, 0.9183, 0.2223, 0.9183, 0.1984, 0.9276, 0.1984, 0.9276, 0.1984, 0.9183, 0.1984, 0.9183, 0.177, 0.9276, 0.177, 0.9276, 0.177, 0.9183, 0.177, 0.9183, 0.1597, 0.9276, 0.1597, 0.9276, 0.1597, 0.9183, 0.1597, 0.9183, 0.1463, 0.9276, 0.1463, 0.9276, 0.1463, 0.9183, 0.1463, 0.9183, 0.1328, 0.9276, 0.1328, 0.9276, 0.1328, 0.9183, 0.1328, 0.9183, 0.1156, 0.9276, 0.1156, 0.9312, 0.9675, 0.9356, 0.9646, 0.9359, 0.9659, 0.9318, 0.9685, 0.9356, 0.9646, 0.9405, 0.9639, 0.9402, 0.9652, 0.9359, 0.9659, 0.9405, 0.9639, 0.9449, 0.9653, 0.9443, 0.9665, 0.9402, 0.9652, 0.9449, 0.9653, 0.9483, 0.9687, 0.9474, 0.9696, 0.9443, 0.9665, 0.9483, 0.9687, 0.9502, 0.9736, 0.949, 0.974, 0.9474, 0.9696, 0.9502, 0.9736, 0.9502, 0.9792, 0.949, 0.9791, 0.949, 0.974, 0.9502, 0.9792, 0.9483, 0.9847, 0.9474, 0.9841, 0.949, 0.9791, 0.9483, 0.9847, 0.9449, 0.9892, 0.9443, 0.9882, 0.9474, 0.9841, 0.9449, 0.9892, 0.9405, 0.9921, 0.9402, 0.9908, 0.9443, 0.9882, 0.9405, 0.9921, 0.9356, 0.9929, 0.9359, 0.9915, 0.9402, 0.9908, 0.9356, 0.9929, 0.9312, 0.9915, 0.9318, 0.9902, 0.9359, 0.9915, 0.9312, 0.9915, 0.9278, 0.9881, 0.9287, 0.9871, 0.9318, 0.9902, 0.9278, 0.9881, 0.9259, 0.9832, 0.927, 0.9827, 0.9287, 0.9871, 0.9259, 0.9832, 0.9259, 0.9776, 0.927, 0.9776, 0.927, 0.9827, 0.9259, 0.9776, 0.9278, 0.9721, 0.9287, 0.9727, 0.927, 0.9776, 0.9278, 0.9721, 0.9312, 0.9675, 0.9318, 0.9685, 0.9287, 0.9727, 0.9395, 0.6314, 0.9395, 0.6509, 0.9343, 0.6509, 0.9343, 0.6314, 0.9395, 0.6097, 0.9395, 0.6314, 0.9343, 0.6314, 0.9343, 0.6097, 0.9238, 0.6315, 0.9238, 0.6097, 0.9291, 0.6097, 0.9291, 0.6315, 0.9238, 0.6509, 0.9238, 0.6315, 0.9291, 0.6315, 0.9291, 0.6509, 0.9238, 0.6666, 0.9238, 0.6509, 0.9291, 0.6509, 0.9291, 0.6666, 0.9238, 0.6789, 0.9238, 0.6666, 0.9291, 0.6666, 0.9291, 0.6789, 0.9238, 0.6911, 0.9238, 0.6789, 0.9291, 0.6789, 0.9291, 0.6911, 0.9238, 0.7068, 0.9238, 0.6911, 0.9291, 0.6911, 0.9291, 0.7068, 0.9238, 0.7263, 0.9238, 0.7068, 0.9291, 0.7068, 0.9291, 0.7263, 0.9238, 0.748, 0.9238, 0.7263, 0.9291, 0.7263, 0.9291, 0.748, 0.9395, 0.7263, 0.9395, 0.748, 0.9343, 0.748, 0.9343, 0.7263, 0.9395, 0.7068, 0.9395, 0.7263, 0.9343, 0.7263, 0.9343, 0.7068, 0.9395, 0.6911, 0.9395, 0.7068, 0.9343, 0.7068, 0.9343, 0.6911, 0.9395, 0.6788, 0.9395, 0.6911, 0.9343, 0.6911, 0.9343, 0.6788, 0.9395, 0.6666, 0.9395, 0.6788, 0.9343, 0.6788, 0.9343, 0.6666, 0.9395, 0.6509, 0.9395, 0.6666, 0.9343, 0.6666, 0.9343, 0.6509, 0.6331, 0.0195, 0.6238, 0.03069, 0.6187, 0.02686, 0.6331, 0.0195, 0.6299, 0.03277, 0.6238, 0.03069, 0.6331, 0.0195, 0.6362, 0.03277, 0.6299, 0.03277, 0.6331, 0.0195, 0.6417, 0.03069, 0.6362, 0.03277, 0.6331, 0.0195, 0.6456, 0.02686, 0.6417, 0.03069, 0.6331, 0.0195, 0.6472, 0.02184, 0.6456, 0.02686, 0.6331, 0.0195, 0.6463, 0.01642, 0.6472, 0.02184, 0.6331, 0.0195, 0.643, 0.0114, 0.6463, 0.01642, 0.6331, 0.0195, 0.6379, 0.007568, 0.643, 0.0114, 0.6331, 0.0195, 0.6318, 0.005492, 0.6379, 0.007568, 0.6331, 0.0195, 0.6255, 0.005492, 0.6318, 0.005492, 0.6331, 0.0195, 0.62, 0.007568, 0.6255, 0.005492, 0.6331, 0.0195, 0.6161, 0.0114, 0.62, 0.007568, 0.6331, 0.0195, 0.6145, 0.01642, 0.6161, 0.0114, 0.6331, 0.0195, 0.6154, 0.02184, 0.6145, 0.01642, 0.6331, 0.0195, 0.6187, 0.02686, 0.6154, 0.02184, 0.9599, 0.6304, 0.9642, 0.6262, 0.974, 0.6367, 0.9738, 0.6404, 0.9582, 0.6359, 0.9599, 0.6304, 0.9738, 0.6404, 0.9592, 0.6419, 0.9582, 0.6359, 0.9738, 0.6404, 0.9627, 0.6475, 0.9592, 0.6419, 0.9738, 0.6404, 0.9684, 0.6517, 0.9627, 0.6475, 0.9738, 0.6404, 0.9783, 0.6412, 0.9752, 0.654, 0.9684, 0.6517, 0.9783, 0.6412, 0.9821, 0.654, 0.9752, 0.654, 0.9783, 0.6412, 0.9882, 0.6517, 0.9821, 0.654, 0.9783, 0.6412, 0.9924, 0.6475, 0.9882, 0.6517, 0.9783, 0.6412, 0.9942, 0.6419, 0.9924, 0.6475, 0.9783, 0.6412, 0.9932, 0.6359, 0.9942, 0.6419, 0.9783, 0.6412, 0.9896, 0.6304, 0.9932, 0.6359, 0.9783, 0.6412, 0.9785, 0.6374, 0.984, 0.6262, 0.9896, 0.6304, 0.9785, 0.6374, 0.9772, 0.6239, 0.984, 0.6262, 0.9785, 0.6374, 0.9702, 0.6239, 0.9772, 0.6239, 0.9785, 0.6374, 0.9642, 0.6262, 0.9702, 0.6239, 0.9785, 0.6374, 0.974, 0.6367, 0.05112, 0.08719, 0.05111, 0.0935, 0.04839, 0.0935, 0.0484, 0.08719, 0.05755, 0.0872, 0.05754, 0.09273, 0.0524, 0.0935, 0.05243, 0.08719, 0.03722, 0.1649, 0.04701, 0.1649, 0.04702, 0.1697, 0.03723, 0.1697, 0.04472, 0.1186, 0.03835, 0.1181, 0.03969, 0.1107, 0.04527, 0.1111, 0.2085, 0.1508, 0.3222, 0.1508, 0.2685, 0.1563, 0.2615, 0.1563, 0.2109, 0.185, 0.2085, 0.1508, 0.2615, 0.1563, 0.2615, 0.1635, 0.3222, 0.1508, 0.3378, 0.185, 0.2685, 0.1635, 0.2685, 0.1563, 0.3378, 0.185, 0.2109, 0.185, 0.2615, 0.1635, 0.2685, 0.1635, 0.3222, 0.08418, 0.2685, 0.08963, 0.2685, 0.09683, 0.3378, 0.1183, 0.2085, 0.08418, 0.2615, 0.08963, 0.2685, 0.08963, 0.3222, 0.08418, 0.01947, 0.177, 0.02526, 0.177, 0.02528, 0.1814, 0.0195, 0.182, 0.04701, 0.1794, 0.04702, 0.1842, 0.03723, 0.1842, 0.03722, 0.1794, 0.02732, 0.1463, 0.02735, 0.1554, 0.01619, 0.1554, 0.01754, 0.1464, 0.02737, 0.1039, 0.02736, 0.1088, 0.01619, 0.1087, 0.01619, 0.1039, 0.9894, 0.4753, 0.9773, 0.4803, 0.973, 0.4787, 0.9846, 0.4701, 0.9846, 0.4701, 0.973, 0.4787, 0.9783, 0.4667, 0.9783, 0.4667, 0.973, 0.4787, 0.9714, 0.4655, 0.9714, 0.4655, 0.973, 0.4787, 0.965, 0.4667, 0.965, 0.4667, 0.973, 0.4787, 0.9721, 0.4824, 0.9601, 0.4701, 0.9601, 0.4701, 0.9721, 0.4824, 0.9575, 0.4753, 0.9575, 0.4753, 0.9721, 0.4824, 0.9574, 0.4813, 0.9574, 0.4813, 0.9721, 0.4824, 0.9599, 0.4874, 0.9599, 0.4874, 0.9721, 0.4824, 0.9647, 0.4925, 0.9647, 0.4925, 0.9721, 0.4824, 0.971, 0.496, 0.971, 0.496, 0.9721, 0.4824, 0.9779, 0.4972, 0.9779, 0.4972, 0.9721, 0.4824, 0.9764, 0.4839, 0.9843, 0.496, 0.9843, 0.496, 0.9764, 0.4839, 0.9892, 0.4925, 0.9892, 0.4925, 0.9764, 0.4839, 0.9919, 0.4874, 0.9919, 0.4874, 0.9764, 0.4839, 0.9919, 0.4813, 0.9919, 0.4813, 0.9764, 0.4839, 0.9773, 0.4803, 0.9894, 0.4753, 0.6569, 0.07606, 0.6399, 0.06796, 0.6437, 0.06412, 0.6569, 0.07606, 0.6383, 0.07297, 0.6399, 0.06796, 0.6569, 0.07606, 0.6392, 0.07839, 0.6383, 0.07297, 0.6569, 0.07606, 0.6424, 0.08341, 0.6392, 0.07839, 0.6569, 0.07606, 0.6475, 0.08724, 0.6424, 0.08341, 0.6569, 0.07606, 0.6537, 0.08932, 0.6475, 0.08724, 0.6569, 0.07606, 0.66, 0.08932, 0.6537, 0.08932, 0.6569, 0.07606, 0.6655, 0.08724, 0.66, 0.08932, 0.6569, 0.07606, 0.6693, 0.08341, 0.6655, 0.08724, 0.6569, 0.07606, 0.6709, 0.07839, 0.6693, 0.08341, 0.6569, 0.07606, 0.67, 0.07297, 0.6709, 0.07839, 0.6569, 0.07606, 0.6668, 0.06796, 0.67, 0.07297, 0.6569, 0.07606, 0.6617, 0.06412, 0.6668, 0.06796, 0.6569, 0.07606, 0.6555, 0.06204, 0.6617, 0.06412, 0.6569, 0.07606, 0.6492, 0.06204, 0.6555, 0.06204, 0.6569, 0.07606, 0.6437, 0.06412, 0.6492, 0.06204, 0.9291, 0.6509, 0.9343, 0.6509, 0.9343, 0.6666, 0.9291, 0.6666, 0.9291, 0.6666, 0.9343, 0.6666, 0.9343, 0.6789, 0.9291, 0.6789, 0.9291, 0.6789, 0.9343, 0.6789, 0.9343, 0.6911, 0.9291, 0.6911, 0.9291, 0.6911, 0.9343, 0.6911, 0.9343, 0.7068, 0.9291, 0.7068, 0.9291, 0.7068, 0.9343, 0.7068, 0.9343, 0.7263, 0.9291, 0.7263, 0.9291, 0.7263, 0.9343, 0.7263, 0.9343, 0.748, 0.9291, 0.748, 0.9262, 0.9121, 0.921, 0.9121, 0.921, 0.8904, 0.9262, 0.8904, 0.9262, 0.8904, 0.921, 0.8904, 0.921, 0.8709, 0.9262, 0.8709, 0.9262, 0.8709, 0.921, 0.8709, 0.921, 0.8552, 0.9262, 0.8552, 0.9262, 0.8552, 0.921, 0.8552, 0.921, 0.8429, 0.9262, 0.8429, 0.9262, 0.8429, 0.921, 0.8429, 0.921, 0.8307, 0.9262, 0.8307, 0.9262, 0.8307, 0.921, 0.8307, 0.921, 0.815, 0.9262, 0.815, 0.9262, 0.815, 0.921, 0.815, 0.921, 0.7955, 0.9262, 0.7955, 0.9262, 0.7955, 0.921, 0.7955, 0.921, 0.7738, 0.9262, 0.7738, 0.9291, 0.6097, 0.9343, 0.6097, 0.9343, 0.6315, 0.9291, 0.6315, 0.9291, 0.6315, 0.9343, 0.6315, 0.9343, 0.6509, 0.9291, 0.6509, 0.9478, 0.9747, 0.9469, 0.9751, 0.9455, 0.9715, 0.9463, 0.9708, 0.9478, 0.9792, 0.9469, 0.9791, 0.9469, 0.9751, 0.9478, 0.9747, 0.9463, 0.9836, 0.9455, 0.9831, 0.9469, 0.9791, 0.9478, 0.9792, 0.9436, 0.9872, 0.9431, 0.9864, 0.9455, 0.9831, 0.9463, 0.9836, 0.94, 0.9895, 0.9398, 0.9885, 0.9431, 0.9864, 0.9436, 0.9872, 0.9361, 0.9902, 0.9363, 0.9891, 0.9398, 0.9885, 0.94, 0.9895, 0.9326, 0.989, 0.9331, 0.9881, 0.9363, 0.9891, 0.9361, 0.9902, 0.9298, 0.9863, 0.9306, 0.9856, 0.9331, 0.9881, 0.9326, 0.989, 0.9283, 0.9824, 0.9292, 0.982, 0.9306, 0.9856, 0.9298, 0.9863, 0.9283, 0.9779, 0.9292, 0.978, 0.9292, 0.982, 0.9283, 0.9824, 0.9298, 0.9735, 0.9306, 0.974, 0.9292, 0.978, 0.9283, 0.9779, 0.9326, 0.9699, 0.9331, 0.9707, 0.9306, 0.974, 0.9298, 0.9735, 0.9361, 0.9676, 0.9363, 0.9686, 0.9331, 0.9707, 0.9326, 0.9699, 0.94, 0.9669, 0.9398, 0.968, 0.9363, 0.9686, 0.9361, 0.9676, 0.9436, 0.9681, 0.9431, 0.969, 0.9398, 0.968, 0.94, 0.9669, 0.9463, 0.9708, 0.9455, 0.9715, 0.9431, 0.969, 0.9436, 0.9681, 0.9464, 0.2996, 0.9464, 0.2823, 0.9557, 0.2822, 0.9557, 0.2996, 0.9464, 0.3133, 0.9464, 0.2996, 0.9557, 0.2996, 0.9557, 0.3133, 0.9464, 0.3269, 0.9464, 0.3133, 0.9557, 0.3133, 0.9557, 0.3269, 0.9464, 0.3443, 0.9464, 0.3269, 0.9557, 0.3269, 0.9557, 0.3443, 0.9464, 0.3659, 0.9464, 0.3443, 0.9557, 0.3443, 0.9557, 0.3659, 0.9463, 0.3901, 0.9464, 0.3659, 0.9557, 0.3659, 0.9557, 0.3901, 0.937, 0.3659, 0.937, 0.3901, 0.9276, 0.3901, 0.9276, 0.3659, 0.937, 0.3443, 0.937, 0.3659, 0.9276, 0.3659, 0.9276, 0.3443, 0.937, 0.3269, 0.937, 0.3443, 0.9276, 0.3443, 0.9276, 0.3269, 0.937, 0.3133, 0.937, 0.3269, 0.9276, 0.3269, 0.9276, 0.3133, 0.937, 0.2996, 0.937, 0.3133, 0.9276, 0.3133, 0.9276, 0.2996, 0.937, 0.2822, 0.937, 0.2996, 0.9276, 0.2996, 0.9276, 0.2822, 0.937, 0.2606, 0.937, 0.2822, 0.9276, 0.2822, 0.9276, 0.2606, 0.937, 0.2365, 0.937, 0.2606, 0.9276, 0.2606, 0.9276, 0.2365, 0.9464, 0.2606, 0.9463, 0.2365, 0.9557, 0.2365, 0.9557, 0.2606, 0.9464, 0.2823, 0.9464, 0.2606, 0.9557, 0.2606, 0.9557, 0.2822, 0.02049, 0.1673, 0.02628, 0.1673, 0.0263, 0.1716, 0.02052, 0.1723, 0.04701, 0.1697, 0.04702, 0.1745, 0.03723, 0.1746, 0.03722, 0.1697, 0.02732, 0.1281, 0.02735, 0.1372, 0.01619, 0.1372, 0.01754, 0.1281, 0.02737, 0.1088, 0.02736, 0.1136, 0.01619, 0.1136, 0.01619, 0.1088, 0.9946, 0.4456, 0.9825, 0.4506, 0.9782, 0.4491, 0.9898, 0.4405, 0.9898, 0.4405, 0.9782, 0.4491, 0.9835, 0.437, 0.9835, 0.437, 0.9782, 0.4491, 0.9766, 0.4358, 0.9766, 0.4358, 0.9782, 0.4491, 0.9703, 0.437, 0.9703, 0.437, 0.9782, 0.4491, 0.9773, 0.4528, 0.9654, 0.4405, 0.9654, 0.4405, 0.9773, 0.4528, 0.9627, 0.4456, 0.9627, 0.4456, 0.9773, 0.4528, 0.9626, 0.4517, 0.9626, 0.4517, 0.9773, 0.4528, 0.9652, 0.4577, 0.9652, 0.4577, 0.9773, 0.4528, 0.97, 0.4629, 0.97, 0.4629, 0.9773, 0.4528, 0.9763, 0.4663, 0.9763, 0.4663, 0.9773, 0.4528, 0.9831, 0.4675, 0.9831, 0.4675, 0.9773, 0.4528, 0.9816, 0.4543, 0.9895, 0.4663, 0.9895, 0.4663, 0.9816, 0.4543, 0.9944, 0.4629, 0.9944, 0.4629, 0.9816, 0.4543, 0.9971, 0.4578, 0.9971, 0.4578, 0.9816, 0.4543, 0.9971, 0.4517, 0.9971, 0.4517, 0.9816, 0.4543, 0.9825, 0.4506, 0.9946, 0.4456, 0.67, 0.01926, 0.653, 0.01116, 0.6568, 0.007326, 0.67, 0.01926, 0.6514, 0.01617, 0.653, 0.01116, 0.67, 0.01926, 0.6523, 0.0216, 0.6514, 0.01617, 0.67, 0.01926, 0.6555, 0.02661, 0.6523, 0.0216, 0.67, 0.01926, 0.6606, 0.03045, 0.6555, 0.02661, 0.67, 0.01926, 0.6668, 0.03253, 0.6606, 0.03045, 0.67, 0.01926, 0.6731, 0.03253, 0.6668, 0.03253, 0.67, 0.01926, 0.6786, 0.03045, 0.6731, 0.03253, 0.67, 0.01926, 0.6824, 0.02661, 0.6786, 0.03045, 0.67, 0.01926, 0.684, 0.0216, 0.6824, 0.02661, 0.67, 0.01926, 0.6831, 0.01617, 0.684, 0.0216, 0.67, 0.01926, 0.6799, 0.01116, 0.6831, 0.01617, 0.67, 0.01926, 0.6748, 0.007326, 0.6799, 0.01116, 0.67, 0.01926, 0.6686, 0.00525, 0.6748, 0.007326, 0.67, 0.01926, 0.6623, 0.00525, 0.6686, 0.00525, 0.67, 0.01926, 0.6568, 0.007326, 0.6623, 0.00525, 0.9186, 0.6513, 0.9238, 0.6513, 0.9238, 0.6669, 0.9186, 0.6669, 0.9186, 0.6669, 0.9238, 0.6669, 0.9238, 0.6791, 0.9186, 0.6791, 0.9186, 0.6791, 0.9238, 0.6791, 0.9238, 0.6913, 0.9186, 0.6914, 0.9186, 0.6914, 0.9238, 0.6913, 0.9238, 0.707, 0.9186, 0.707, 0.9186, 0.707, 0.9238, 0.707, 0.9238, 0.7264, 0.9186, 0.7264, 0.9186, 0.7264, 0.9238, 0.7264, 0.9238, 0.748, 0.9186, 0.748, 0.921, 0.9121, 0.9158, 0.9121, 0.9158, 0.8904, 0.921, 0.8904, 0.921, 0.8904, 0.9158, 0.8904, 0.9158, 0.871, 0.921, 0.871, 0.921, 0.871, 0.9158, 0.871, 0.9158, 0.8554, 0.921, 0.8554, 0.921, 0.8554, 0.9158, 0.8554, 0.9158, 0.8432, 0.921, 0.8432, 0.921, 0.8432, 0.9158, 0.8432, 0.9158, 0.831, 0.921, 0.831, 0.921, 0.831, 0.9158, 0.831, 0.9158, 0.8154, 0.921, 0.8154, 0.921, 0.8154, 0.9158, 0.8154, 0.9158, 0.796, 0.921, 0.796, 0.921, 0.796, 0.9158, 0.796, 0.9158, 0.7743, 0.921, 0.7743, 0.9186, 0.6102, 0.9238, 0.6102, 0.9238, 0.6319, 0.9186, 0.6319, 0.9186, 0.6319, 0.9238, 0.6319, 0.9238, 0.6513, 0.9186, 0.6513, 0.9531, 0.972, 0.9517, 0.9725, 0.9496, 0.967, 0.9508, 0.9659, 0.9531, 0.9789, 0.9517, 0.9788, 0.9517, 0.9725, 0.9531, 0.972, 0.9508, 0.9857, 0.9496, 0.985, 0.9517, 0.9788, 0.9531, 0.9789, 0.9466, 0.9914, 0.9458, 0.9901, 0.9496, 0.985, 0.9508, 0.9857, 0.941, 0.9949, 0.9407, 0.9933, 0.9458, 0.9901, 0.9466, 0.9914, 0.935, 0.9959, 0.9353, 0.9942, 0.9407, 0.9933, 0.941, 0.9949, 0.9295, 0.9942, 0.9303, 0.9926, 0.9353, 0.9942, 0.935, 0.9959, 0.9253, 0.9899, 0.9265, 0.9888, 0.9303, 0.9926, 0.9295, 0.9942, 0.923, 0.9839, 0.9244, 0.9833, 0.9265, 0.9888, 0.9253, 0.9899, 0.923, 0.9769, 0.9244, 0.977, 0.9244, 0.9833, 0.923, 0.9839, 0.9253, 0.9701, 0.9265, 0.9708, 0.9244, 0.977, 0.923, 0.9769, 0.9295, 0.9645, 0.9303, 0.9658, 0.9265, 0.9708, 0.9253, 0.9701, 0.935, 0.9609, 0.9353, 0.9625, 0.9303, 0.9658, 0.9295, 0.9645, 0.941, 0.9599, 0.9407, 0.9616, 0.9353, 0.9625, 0.935, 0.9609, 0.9466, 0.9617, 0.9458, 0.9632, 0.9407, 0.9616, 0.941, 0.9599, 0.9508, 0.9659, 0.9496, 0.967, 0.9458, 0.9632, 0.9466, 0.9617, 0.9262, 0.8226, 0.9262, 0.8054, 0.9355, 0.8054, 0.9355, 0.8226, 0.9262, 0.8361, 0.9262, 0.8226, 0.9355, 0.8226, 0.9355, 0.8361, 0.9262, 0.8496, 0.9262, 0.8361, 0.9355, 0.8361, 0.9355, 0.8496, 0.9262, 0.8668, 0.9262, 0.8496, 0.9355, 0.8496, 0.9355, 0.8668, 0.9262, 0.8882, 0.9262, 0.8668, 0.9355, 0.8668, 0.9355, 0.8882, 0.9262, 0.9121, 0.9262, 0.8882, 0.9355, 0.8882, 0.9355, 0.9121, 0.9448, 0.8882, 0.9448, 0.9121, 0.9355, 0.9121, 0.9355, 0.8882, 0.9448, 0.8668, 0.9448, 0.8882, 0.9355, 0.8882, 0.9355, 0.8668, 0.9448, 0.8496, 0.9448, 0.8668, 0.9355, 0.8668, 0.9355, 0.8496, 0.9448, 0.8361, 0.9448, 0.8496, 0.9355, 0.8496, 0.9355, 0.8361, 0.9448, 0.8226, 0.9448, 0.8361, 0.9355, 0.8361, 0.9355, 0.8226, 0.9448, 0.8054, 0.9448, 0.8226, 0.9355, 0.8226, 0.9355, 0.8054, 0.9447, 0.784, 0.9448, 0.8054, 0.9355, 0.8054, 0.9355, 0.784, 0.9447, 0.7601, 0.9447, 0.784, 0.9355, 0.784, 0.9355, 0.7601, 0.9262, 0.784, 0.9262, 0.7601, 0.9355, 0.7601, 0.9355, 0.784, 0.9262, 0.8054, 0.9262, 0.784, 0.9355, 0.784, 0.9355, 0.8054, 0.2085, 0.08418, 0.0868, 0.08418, 0.1067, 0.08963, 0.1165, 0.08963, 0.2109, 0.1183, 0.2085, 0.08418, 0.1165, 0.08963, 0.1165, 0.09683, 0.0868, 0.08418, 0.07509, 0.1183, 0.1067, 0.09683, 0.1067, 0.08963, 0.07509, 0.1183, 0.2109, 0.1183, 0.1165, 0.09683, 0.1067, 0.09683, 0.07509, 0.185, 0.1067, 0.1635, 0.1137, 0.1635, 0.2109, 0.185, 0.0868, 0.1508, 0.1067, 0.1563, 0.1067, 0.1635, 0.07509, 0.185, 0.2109, 0.185, 0.1137, 0.1635, 0.1137, 0.1563, 0.2085, 0.1508, 0.2085, 0.1508, 0.1137, 0.1563, 0.1067, 0.1563, 0.0868, 0.1508, 0.9183, 0.2818, 0.9091, 0.2818, 0.9091, 0.2604, 0.9183, 0.2604, 0.9183, 0.2604, 0.9091, 0.2604, 0.9091, 0.2365, 0.9183, 0.2365, 0.9091, 0.07023, 0.9183, 0.07023, 0.9183, 0.09416, 0.9091, 0.09416, 0.9091, 0.09416, 0.9183, 0.09416, 0.9183, 0.1156, 0.9091, 0.1156, 0.9091, 0.1156, 0.9183, 0.1156, 0.9183, 0.1328, 0.9091, 0.1328, 0.9091, 0.1328, 0.9183, 0.1328, 0.9183, 0.1463, 0.9091, 0.1463, 0.9091, 0.1463, 0.9183, 0.1463, 0.9183, 0.1598, 0.9091, 0.1598, 0.9091, 0.1598, 0.9183, 0.1598, 0.9183, 0.177, 0.9091, 0.177, 0.9091, 0.177, 0.9183, 0.177, 0.9183, 0.1984, 0.9091, 0.1984, 0.9091, 0.1984, 0.9183, 0.1984, 0.9183, 0.2223, 0.9091, 0.2223, 0.9183, 0.3885, 0.9091, 0.3885, 0.9091, 0.3646, 0.9183, 0.3646, 0.9183, 0.3646, 0.9091, 0.3646, 0.9091, 0.3432, 0.9183, 0.3432, 0.9183, 0.3432, 0.9091, 0.3432, 0.9091, 0.326, 0.9183, 0.326, 0.9183, 0.326, 0.9091, 0.326, 0.9091, 0.3125, 0.9183, 0.3125, 0.9183, 0.3125, 0.9091, 0.3125, 0.9091, 0.299, 0.9183, 0.299, 0.9183, 0.299, 0.9091, 0.299, 0.9091, 0.2818, 0.9183, 0.2818, 0.9352, 0.9745, 0.9369, 0.9734, 0.937, 0.9739, 0.9355, 0.9749, 0.9369, 0.9734, 0.9387, 0.9731, 0.9387, 0.9736, 0.937, 0.9739, 0.9387, 0.9731, 0.9404, 0.9737, 0.9402, 0.9741, 0.9387, 0.9736, 0.9404, 0.9737, 0.9417, 0.9749, 0.9413, 0.9753, 0.9402, 0.9741, 0.9417, 0.9749, 0.9424, 0.9768, 0.942, 0.977, 0.9413, 0.9753, 0.9424, 0.9768, 0.9424, 0.9789, 0.942, 0.9789, 0.942, 0.977, 0.9424, 0.9789, 0.9417, 0.981, 0.9413, 0.9807, 0.942, 0.9789, 0.9417, 0.981, 0.9404, 0.9827, 0.9402, 0.9823, 0.9413, 0.9807, 0.9404, 0.9827, 0.9387, 0.9838, 0.9387, 0.9833, 0.9402, 0.9823, 0.9387, 0.9838, 0.9369, 0.9841, 0.937, 0.9836, 0.9387, 0.9833, 0.9369, 0.9841, 0.9352, 0.9835, 0.9355, 0.9831, 0.937, 0.9836, 0.9352, 0.9835, 0.9339, 0.9822, 0.9343, 0.9819, 0.9355, 0.9831, 0.9339, 0.9822, 0.9333, 0.9804, 0.9337, 0.9802, 0.9343, 0.9819, 0.9333, 0.9804, 0.9333, 0.9783, 0.9337, 0.9783, 0.9337, 0.9802, 0.9333, 0.9783, 0.9339, 0.9762, 0.9343, 0.9764, 0.9337, 0.9783, 0.9339, 0.9762, 0.9352, 0.9745, 0.9355, 0.9749, 0.9343, 0.9764, 0.9091, 0.2581, 0.9091, 0.2775, 0.9038, 0.2775, 0.9038, 0.2581, 0.909, 0.2365, 0.9091, 0.2581, 0.9038, 0.2581, 0.9038, 0.2365, 0.9134, 0.6319, 0.9134, 0.6102, 0.9186, 0.6102, 0.9186, 0.6319, 0.9134, 0.6513, 0.9134, 0.6319, 0.9186, 0.6319, 0.9186, 0.6513, 0.9134, 0.6669, 0.9134, 0.6513, 0.9186, 0.6513, 0.9186, 0.6669, 0.9134, 0.6791, 0.9134, 0.6669, 0.9186, 0.6669, 0.9186, 0.6791, 0.9134, 0.6913, 0.9134, 0.6791, 0.9186, 0.6791, 0.9186, 0.6913, 0.9134, 0.707, 0.9134, 0.6913, 0.9186, 0.6913, 0.9186, 0.707, 0.9134, 0.7264, 0.9134, 0.707, 0.9186, 0.707, 0.9186, 0.7264, 0.9134, 0.748, 0.9134, 0.7264, 0.9186, 0.7264, 0.9186, 0.748, 0.909, 0.3526, 0.909, 0.3743, 0.9038, 0.3743, 0.9038, 0.3526, 0.9091, 0.3332, 0.909, 0.3526, 0.9038, 0.3526, 0.9039, 0.3332, 0.9091, 0.3176, 0.9091, 0.3332, 0.9039, 0.3332, 0.9039, 0.3176, 0.9091, 0.3054, 0.9091, 0.3176, 0.9039, 0.3176, 0.9039, 0.3054, 0.9091, 0.2931, 0.9091, 0.3054, 0.9039, 0.3054, 0.9039, 0.2931, 0.9091, 0.2775, 0.9091, 0.2931, 0.9039, 0.2931, 0.9038, 0.2775, 0.6569, 0.04878, 0.6475, 0.05997, 0.6424, 0.05613, 0.6569, 0.04878, 0.6537, 0.06204, 0.6475, 0.05997, 0.6569, 0.04878, 0.66, 0.06204, 0.6537, 0.06204, 0.6569, 0.04878, 0.6655, 0.05997, 0.66, 0.06204, 0.6569, 0.04878, 0.6693, 0.05613, 0.6655, 0.05997, 0.6569, 0.04878, 0.6709, 0.05112, 0.6693, 0.05613, 0.6569, 0.04878, 0.67, 0.04569, 0.6709, 0.05112, 0.6569, 0.04878, 0.6668, 0.04068, 0.67, 0.04569, 0.6569, 0.04878, 0.6617, 0.03684, 0.6668, 0.04068, 0.6569, 0.04878, 0.6555, 0.03477, 0.6617, 0.03684, 0.6569, 0.04878, 0.6492, 0.03477, 0.6555, 0.03477, 0.6569, 0.04878, 0.6437, 0.03684, 0.6492, 0.03477, 0.6569, 0.04878, 0.6399, 0.04068, 0.6437, 0.03684, 0.6569, 0.04878, 0.6383, 0.04569, 0.6399, 0.04068, 0.6569, 0.04878, 0.6392, 0.05112, 0.6383, 0.04569, 0.6569, 0.04878, 0.6424, 0.05613, 0.6392, 0.05112, 0.9787, 0.5518, 0.9738, 0.5552, 0.9659, 0.5432, 0.9668, 0.5395, 0.9814, 0.5467, 0.9787, 0.5518, 0.9668, 0.5395, 0.9815, 0.5406, 0.9814, 0.5467, 0.9668, 0.5395, 0.9789, 0.5345, 0.9815, 0.5406, 0.9668, 0.5395, 0.9741, 0.5294, 0.9789, 0.5345, 0.9668, 0.5395, 0.9625, 0.538, 0.9678, 0.526, 0.9741, 0.5294, 0.9625, 0.538, 0.961, 0.5247, 0.9678, 0.526, 0.9625, 0.538, 0.9546, 0.526, 0.961, 0.5247, 0.9625, 0.538, 0.9497, 0.5294, 0.9546, 0.526, 0.9625, 0.538, 0.947, 0.5345, 0.9497, 0.5294, 0.9625, 0.538, 0.9469, 0.5406, 0.947, 0.5345, 0.9625, 0.538, 0.9495, 0.5467, 0.9469, 0.5406, 0.9625, 0.538, 0.9616, 0.5417, 0.9543, 0.5518, 0.9495, 0.5467, 0.9616, 0.5417, 0.9606, 0.5552, 0.9543, 0.5518, 0.9616, 0.5417, 0.9675, 0.5565, 0.9606, 0.5552, 0.9616, 0.5417, 0.9738, 0.5552, 0.9675, 0.5565, 0.9616, 0.5417, 0.9659, 0.5432, 0.01619, 0.1233, 0.02737, 0.1233, 0.02736, 0.1281, 0.01619, 0.1281, 0.04839, 0.0872, 0.04837, 0.09273, 0.04323, 0.0935, 0.04326, 0.08719, 0.03722, 0.1746, 0.04701, 0.1746, 0.04702, 0.1794, 0.03723, 0.1794, 0.04407, 0.1372, 0.0377, 0.1368, 0.03903, 0.1294, 0.04462, 0.1298, 0.3378, 0.1255, 0.3378, 0.1183, 0.2109, 0.1183, 0.2109, 0.1255, 0.3378, 0.1183, 0.2685, 0.09683, 0.2615, 0.09683, 0.2109, 0.1183, 0.2615, 0.08963, 0.2085, 0.08418, 0.2109, 0.1183, 0.2615, 0.09683, 0.06999, 0.06362, 0.05177, 0.06362, 0.03354, 0.05295, 0.08822, 0.05295, 0.08822, 0.06362, 0.06999, 0.06362, 0.08822, 0.05295, 0.05177, 0.06362, 0.03354, 0.06362, 0.03354, 0.05295, 0.588, 0.06259, 0.5698, 0.06259, 0.5516, 0.05192, 0.6063, 0.05192, 0.6063, 0.06259, 0.588, 0.06259, 0.6063, 0.05192, 0.5698, 0.06259, 0.5516, 0.06259, 0.5516, 0.05192, 0.3717, 0.9761, 0.1376, 0.9761, 0.1376, 0.9596, 0.3717, 0.9596, 0.1174, 0.9761, 0.07065, 0.9761, 0.05404, 0.9596, 0.1174, 0.9596, 0.3717, 0.6044, 0.1376, 0.6044, 0.1376, 0.588, 0.3717, 0.588, 0.1174, 0.6044, 0.05404, 0.6044, 0.07065, 0.588, 0.1174, 0.588, 0.6528, 0.6044, 0.5876, 0.6044, 0.5876, 0.588, 0.6683, 0.588, 0.5674, 0.6044, 0.3717, 0.6044, 0.3717, 0.588, 0.5674, 0.588, 0.2697, 0.06362, 0.2229, 0.06362, 0.1761, 0.05295, 0.3165, 0.05295, 0.3165, 0.06362, 0.2697, 0.06362, 0.3165, 0.05295, 0.2229, 0.06362, 0.1761, 0.06362, 0.1761, 0.05295, 0.3233, 0.05192, 0.4637, 0.05192, 0.4169, 0.06259, 0.3701, 0.06259, 0.4637, 0.06259, 0.4169, 0.06259, 0.4637, 0.05192, 0.3233, 0.06259, 0.3233, 0.05192, 0.3701, 0.06259, 0.3717, 0.9596, 0.5674, 0.9596, 0.5674, 0.9761, 0.3717, 0.9761, 0.5876, 0.9596, 0.6528, 0.9596, 0.6683, 0.9761, 0.5876, 0.9761, 0.376, 0.4294, 0.3942, 0.4294, 0.3942, 0.5628, 0.376, 0.5628, 0.4198, 0.4294, 0.4016, 0.4294, 0.4016, 0.5628, 0.4198, 0.5628, 0.6752, 0.311, 0.6752, 0.1954, 0.7625, 0.1954, 0.7625, 0.311, 0.4714, 0.4294, 0.4532, 0.4294, 0.4532, 0.5628, 0.4714, 0.5628, 0.4276, 0.4294, 0.4458, 0.4294, 0.4458, 0.5628, 0.4276, 0.5628, 0.6752, 0.4493, 0.6752, 0.311, 0.7625, 0.311, 0.7625, 0.4493, 0.7953, 0.311, 0.7953, 0.4493, 0.8826, 0.4493, 0.8826, 0.311, 0.7953, 0.1954, 0.7953, 0.311, 0.8826, 0.311, 0.8826, 0.1954, 0.6011, 0.4294, 0.616, 0.4294, 0.616, 0.5628, 0.6011, 0.5628, 0.5187, 0.4294, 0.5038, 0.4294, 0.5038, 0.5628, 0.5187, 0.5628, 0.5772, 0.4294, 0.5921, 0.4294, 0.5921, 0.5628, 0.5772, 0.5628, 0.4948, 0.4294, 0.4799, 0.4294, 0.4799, 0.5628, 0.4948, 0.5628, 0.6482, 0.4294, 0.6631, 0.4294, 0.6631, 0.5628, 0.6482, 0.5628, 0.5658, 0.4294, 0.5509, 0.4294, 0.5509, 0.5628, 0.5658, 0.5628, 0.5419, 0.4294, 0.527, 0.4294, 0.527, 0.5628, 0.5419, 0.5628, 0.6243, 0.4294, 0.6392, 0.4294, 0.6392, 0.5628, 0.6243, 0.5628, 0.3708, 0.6128, 0.5573, 0.6128, 0.6387, 0.627, 0.37, 0.627, 0.5765, 0.6128, 0.6387, 0.6128, 0.6387, 0.627, 0.1478, 0.6128, 0.3708, 0.6128, 0.37, 0.627, 0.0682, 0.627, 0.0682, 0.6128, 0.1286, 0.6128, 0.0682, 0.627, 0.1286, 0.9512, 0.0682, 0.9512, 0.0682, 0.937, 0.3708, 0.9512, 0.1478, 0.9512, 0.0682, 0.937, 0.37, 0.937, 0.6387, 0.9512, 0.5765, 0.9512, 0.6387, 0.937, 0.5573, 0.9512, 0.3708, 0.9512, 0.37, 0.937, 0.6387, 0.937, 0.5573, 0.9512, 0.6387, 0.937, 0.5765, 0.9512, 0.1478, 0.9512, 0.1286, 0.9512, 0.0682, 0.937, 0.1286, 0.6128, 0.1478, 0.6128, 0.0682, 0.627, 0.5765, 0.6128, 0.6387, 0.627, 0.5573, 0.6128, 0.376, 0.5628, 0.3942, 0.5628, 0.3942, 0.5773, 0.376, 0.5773, 0.4198, 0.5628, 0.4016, 0.5628, 0.4016, 0.5773, 0.4198, 0.5773, 0.4714, 0.5628, 0.4532, 0.5628, 0.4532, 0.5773, 0.4714, 0.5773, 0.4276, 0.5628, 0.4458, 0.5628, 0.4458, 0.5773, 0.4276, 0.5773, 0.6011, 0.5628, 0.616, 0.5628, 0.616, 0.5773, 0.6011, 0.5773, 0.5187, 0.5628, 0.5038, 0.5628, 0.5038, 0.5773, 0.5187, 0.5773, 0.5772, 0.5628, 0.5921, 0.5628, 0.5921, 0.5773, 0.5772, 0.5773, 0.4948, 0.5628, 0.4799, 0.5628, 0.4799, 0.5773, 0.4948, 0.5773, 0.6482, 0.5628, 0.6631, 0.5628, 0.6631, 0.5773, 0.6482, 0.5773, 0.5658, 0.5628, 0.5509, 0.5628, 0.5509, 0.5773, 0.5658, 0.5773, 0.5419, 0.5628, 0.527, 0.5628, 0.527, 0.5773, 0.5419, 0.5773, 0.6243, 0.5628, 0.6392, 0.5628, 0.6392, 0.5773, 0.6243, 0.5773, 0.3702, 0.563, 0.3702, 0.5775, 0.352, 0.5775, 0.352, 0.563, 0.3267, 0.563, 0.3449, 0.563, 0.3449, 0.5775, 0.3267, 0.5775, 0.3449, 0.5398, 0.3267, 0.5398, 0.3267, 0.5543, 0.3449, 0.5543, 0.352, 0.5398, 0.352, 0.5543, 0.3702, 0.5543, 0.3702, 0.5398, 0.7592, 0.9364, 0.7273, 0.9364, 0.7318, 0.9327, 0.7547, 0.9327, 0.712, 0.9361, 0.6801, 0.9361, 0.6846, 0.9324, 0.7075, 0.9324, 0.6801, 0.9512, 0.712, 0.9512, 0.7075, 0.9549, 0.6846, 0.9549, 0.9898, 0.01408, 0.9898, 0.03281, 0.9711, 0.01408, 0.9898, 0.01408, 0.7595, 0.9512, 0.7595, 0.9772, 0.755, 0.9736, 0.755, 0.9549, 0.7277, 0.9772, 0.7277, 0.9512, 0.7322, 0.9549, 0.7322, 0.9736, 0.7273, 0.9364, 0.7273, 0.9104, 0.7318, 0.9141, 0.7318, 0.9327, 0.7592, 0.9104, 0.7592, 0.9364, 0.7547, 0.9327, 0.7547, 0.9141, 0.6801, 0.9361, 0.6801, 0.9101, 0.6846, 0.9138, 0.6846, 0.9324, 0.712, 0.9101, 0.712, 0.9361, 0.7075, 0.9324, 0.7075, 0.9138, 0.6801, 0.9772, 0.6801, 0.9512, 0.6846, 0.9549, 0.6846, 0.9736, 0.712, 0.9512, 0.712, 0.9772, 0.7075, 0.9736, 0.7075, 0.9549, 0.7273, 0.9104, 0.7592, 0.9104, 0.7547, 0.9141, 0.7318, 0.9141, 0.7595, 0.9772, 0.7277, 0.9772, 0.7322, 0.9736, 0.755, 0.9736, 0.712, 0.9772, 0.6801, 0.9772, 0.6846, 0.9736, 0.7075, 0.9736, 0.6801, 0.9101, 0.712, 0.9101, 0.7075, 0.9138, 0.6846, 0.9138, 0.7322, 0.9736, 0.7322, 0.9549, 0.755, 0.9549, 0.755, 0.9736, 0.6846, 0.9324, 0.6846, 0.9138, 0.7075, 0.9138, 0.7075, 0.9324, 0.6846, 0.9736, 0.6846, 0.9549, 0.7075, 0.9549, 0.7075, 0.9736, 0.7318, 0.9327, 0.7318, 0.9141, 0.7547, 0.9141, 0.7547, 0.9327, 0.7464, 0.1449, 0.7625, 0.1835, 0.6752, 0.1835, 0.6752, 0.1449, 0.7464, 0.1449, 0.6752, 0.1835, 0.7464, 0.1449, 0.7625, 0.1449, 0.7625, 0.1835, 0.7464, 0.4987, 0.6752, 0.4612, 0.7625, 0.4612, 0.7625, 0.4987, 0.7464, 0.4987, 0.7625, 0.4612, 0.7464, 0.4987, 0.6752, 0.4987, 0.6752, 0.4612, 0.8665, 0.4987, 0.8826, 0.4612, 0.7953, 0.4612, 0.7953, 0.4987, 0.8665, 0.4987, 0.7953, 0.4612, 0.8665, 0.4987, 0.8826, 0.4987, 0.8826, 0.4612, 0.8665, 0.1449, 0.7953, 0.1835, 0.8826, 0.1835, 0.8826, 0.1449, 0.8665, 0.1449, 0.8826, 0.1835, 0.8665, 0.1449, 0.7953, 0.1449, 0.7953, 0.1835, 0.2733, 0.2988, 0.2733, 0.2086, 0.03023, 0.2086, 0.03023, 0.2988, 0.2867, 0.2988, 0.2867, 0.2086, 0.5298, 0.2086, 0.5298, 0.2988, 0.8909, 0.9002, 0.8745, 0.8913, 0.8909, 0.7103, 0.8745, 0.5501, 0.8909, 0.5413, 0.8909, 0.7103, 0.7611, 0.8913, 0.7776, 0.9002, 0.7776, 0.7103, 0.7776, 0.5413, 0.7611, 0.5501, 0.7776, 0.7103, 0.2733, 0.3999, 0.03023, 0.3999, 0.01913, 0.3098, 0.2844, 0.3098, 0.2844, 0.3999, 0.2733, 0.3999, 0.2844, 0.3098, 0.03023, 0.3999, 0.01913, 0.3999, 0.01913, 0.3098, 0.3056, 0.3999, 0.5487, 0.3999, 0.5598, 0.3098, 0.2945, 0.3098, 0.2945, 0.3999, 0.3056, 0.3999, 0.2945, 0.3098, 0.5487, 0.3999, 0.5598, 0.3999, 0.5598, 0.3098, 0.8909, 0.5413, 0.8745, 0.5501, 0.8745, 0.5413, 0.2844, 0.4203, 0.2733, 0.4203, 0.2733, 0.3999, 0.2844, 0.3999, 0.7776, 0.5413, 0.7612, 0.5413, 0.7611, 0.5501, 0.01913, 0.4203, 0.01913, 0.3999, 0.03023, 0.3999, 0.03023, 0.4203, 0.7776, 0.9002, 0.7611, 0.8913, 0.7612, 0.9002, 0.2945, 0.4203, 0.3056, 0.4203, 0.3056, 0.3999, 0.2945, 0.3999, 0.8909, 0.9002, 0.8745, 0.9002, 0.8745, 0.8913, 0.5598, 0.4203, 0.5598, 0.3999, 0.5487, 0.3999, 0.5487, 0.4203, 0.082, 0.6346, 0.082, 0.9294, 0.06784, 0.9294, 0.06784, 0.6346, 0.6251, 0.9294, 0.6251, 0.6346, 0.639, 0.6346, 0.639, 0.9294, 0.6173, 0.9294, 0.5678, 0.9294, 0.5678, 0.6346, 0.6173, 0.6346, 0.5182, 0.9294, 0.4687, 0.9294, 0.4687, 0.6346, 0.5182, 0.6346, 0.4191, 0.9294, 0.3696, 0.9294, 0.3696, 0.6346, 0.4191, 0.6346, 0.1457, 0.6346, 0.2017, 0.6346, 0.2017, 0.9294, 0.1457, 0.9294, 0.2577, 0.6346, 0.3136, 0.6346, 0.3136, 0.9294, 0.2577, 0.9294, 0.3136, 0.9294, 0.3136, 0.6346, 0.3191, 0.6346, 0.3191, 0.9294, 0.2577, 0.6346, 0.2577, 0.9294, 0.2522, 0.9294, 0.2522, 0.6346, 0.2017, 0.9294, 0.2017, 0.6346, 0.2071, 0.6346, 0.2071, 0.9294, 0.1457, 0.6346, 0.1457, 0.9294, 0.1403, 0.9294, 0.1403, 0.6346, 0.4191, 0.9294, 0.4191, 0.6346, 0.4239, 0.6346, 0.4239, 0.9294, 0.4687, 0.6346, 0.4687, 0.9294, 0.4639, 0.9294, 0.4639, 0.6346, 0.5182, 0.9294, 0.5182, 0.6346, 0.523, 0.6346, 0.523, 0.9294, 0.5678, 0.6346, 0.5678, 0.9294, 0.563, 0.9294, 0.563, 0.6346, 0.3696, 0.6346, 0.3696, 0.9294, 0.3642, 0.9294, 0.3642, 0.6346, 0.08977, 0.9294, 0.08977, 0.6346, 0.09519, 0.6346, 0.09519, 0.9294, 0.3191, 0.6346, 0.3642, 0.6346, 0.3642, 0.9294, 0.3191, 0.9294, 0.2071, 0.6346, 0.2522, 0.6346, 0.2522, 0.9294, 0.2071, 0.9294, 0.09519, 0.6346, 0.1403, 0.6346, 0.1403, 0.9294, 0.09519, 0.9294, 0.4639, 0.9294, 0.4239, 0.9294, 0.4239, 0.6346, 0.4639, 0.6346, 0.563, 0.9294, 0.523, 0.9294, 0.523, 0.6346, 0.563, 0.6346, 0.6888, 0.5501, 0.6974, 0.5852, 0.7611, 0.5501, 0.6974, 0.8878, 0.6888, 0.8913, 0.7611, 0.8913, 0.6974, 0.6752, 0.6888, 0.7103, 0.6974, 0.7138, 0.6888, 0.6783, 0.6888, 0.7103, 0.6974, 0.6752, 0.6888, 0.5501, 0.6888, 0.5821, 0.6974, 0.5852, 0.7611, 0.8913, 0.6974, 0.7862, 0.6974, 0.8154, 0.6974, 0.7862, 0.6888, 0.7465, 0.6888, 0.7827, 0.6974, 0.7862, 0.6974, 0.743, 0.6888, 0.7465, 0.6974, 0.6493, 0.6888, 0.6142, 0.6888, 0.6462, 0.6974, 0.6493, 0.6974, 0.6111, 0.6888, 0.6142, 0.6974, 0.8586, 0.6888, 0.8189, 0.6888, 0.8551, 0.6974, 0.8586, 0.6974, 0.8154, 0.6888, 0.8189, 0.6974, 0.7862, 0.7611, 0.8913, 0.7776, 0.7103, 0.6974, 0.8586, 0.7611, 0.8913, 0.6974, 0.8154, 0.6974, 0.8586, 0.6974, 0.8878, 0.7611, 0.8913, 0.6974, 0.743, 0.6974, 0.7862, 0.7776, 0.7103, 0.6974, 0.6493, 0.6974, 0.6752, 0.7776, 0.7103, 0.6974, 0.7138, 0.7776, 0.7103, 0.6974, 0.6752, 0.6974, 0.7138, 0.6974, 0.743, 0.7776, 0.7103, 0.7611, 0.5501, 0.6974, 0.5852, 0.6974, 0.6111, 0.6974, 0.6493, 0.7611, 0.5501, 0.6974, 0.6111, 0.6974, 0.6493, 0.7776, 0.7103, 0.7611, 0.5501, 0.8021, 0.5501, 0.8745, 0.5501, 0.8107, 0.5852, 0.8107, 0.8878, 0.8745, 0.8913, 0.8021, 0.8913, 0.8021, 0.5501, 0.8107, 0.5852, 0.8021, 0.5821, 0.8107, 0.8154, 0.8107, 0.8586, 0.8021, 0.8551, 0.8021, 0.8189, 0.8107, 0.8154, 0.8021, 0.8551, 0.8107, 0.743, 0.8107, 0.7862, 0.8021, 0.7827, 0.8021, 0.7465, 0.8107, 0.743, 0.8021, 0.7827, 0.8107, 0.6752, 0.8107, 0.7138, 0.8021, 0.7103, 0.8021, 0.6783, 0.8107, 0.6752, 0.8021, 0.7103, 0.8745, 0.8913, 0.8107, 0.8878, 0.8107, 0.8586, 0.8107, 0.6111, 0.8107, 0.6493, 0.8021, 0.6462, 0.8107, 0.6111, 0.8021, 0.6462, 0.8021, 0.6142, 0.8107, 0.8154, 0.8745, 0.8913, 0.8107, 0.8586, 0.8745, 0.5501, 0.8107, 0.6111, 0.8107, 0.5852, 0.8107, 0.6493, 0.8909, 0.7103, 0.8107, 0.6752, 0.8107, 0.7862, 0.8107, 0.743, 0.8909, 0.7103, 0.8107, 0.7138, 0.8107, 0.6752, 0.8909, 0.7103, 0.8107, 0.7138, 0.8909, 0.7103, 0.8107, 0.743, 0.8745, 0.5501, 0.8909, 0.7103, 0.8107, 0.6493, 0.8745, 0.5501, 0.8107, 0.6493, 0.8107, 0.6111, 0.8745, 0.8913, 0.8107, 0.8154, 0.8107, 0.7862, 0.8745, 0.8913, 0.8107, 0.7862, 0.8909, 0.7103, 0.2188, 0.4455, 0.2257, 0.4523, 0.2224, 0.4603, 0.2126, 0.4603, 0.2516, 0.5719, 0.2512, 0.4162, 0.2605, 0.4162, 0.2609, 0.5719, 0.02845, 0.5674, 0.02852, 0.5411, 0.03782, 0.5411, 0.03774, 0.5674, 0.01798, 0.5415, 0.0179, 0.5678, 0.008603, 0.5677, 0.008682, 0.5415, 0.09127, 0.5166, 0.091, 0.4267, 0.1108, 0.4267, 0.1111, 0.5165, 0.137, 0.5165, 0.1172, 0.5166, 0.1169, 0.4267, 0.1367, 0.4267, 0.03675, 0.7046, 0.05404, 0.6044, 0.05404, 0.9596, 0.03675, 0.7046, 0.03675, 0.588, 0.05404, 0.6044, 0.6035, 0.1617, 0.5985, 0.1314, 0.5985, 0.1692, 0.6035, 0.1789, 0.6035, 0.1617, 0.5985, 0.1692, 0.03675, 0.9761, 0.03675, 0.8595, 0.05404, 0.9596, 0.6035, 0.1617, 0.6035, 0.1389, 0.5985, 0.1314, 0.6035, 0.1389, 0.6035, 0.1217, 0.5985, 0.1314, 0.2188, 0.4455, 0.2126, 0.4603, 0.2057, 0.4536, 0.209, 0.4455, 0.2238, 0.4743, 0.2147, 0.4743, 0.2147, 0.4683, 0.2238, 0.4686, 0.189, 0.495, 0.1801, 0.4951, 0.18, 0.4907, 0.1889, 0.4869, 0.189, 0.5032, 0.1801, 0.4995, 0.1801, 0.4951, 0.189, 0.495, 0.1677, 0.4315, 0.1629, 0.4227, 0.1686, 0.4227, 0.1722, 0.4315, 0.1677, 0.4315, 0.1686, 0.4227, 0.1722, 0.4271, 0.1891, 0.5414, 0.1802, 0.5414, 0.1802, 0.5359, 0.1891, 0.5303, 0.1891, 0.5526, 0.1802, 0.547, 0.1802, 0.5414, 0.1891, 0.5414, 0.1969, 0.4257, 0.197, 0.4168, 0.2027, 0.4168, 0.2031, 0.4257, 0.1678, 0.4679, 0.1724, 0.4679, 0.1724, 0.4735, 0.1688, 0.4791, 0.1631, 0.4791, 0.1678, 0.4679, 0.1688, 0.4791, 0.212, 0.5063, 0.2215, 0.5063, 0.2215, 0.5153, 0.2073, 0.5154, 0.1677, 0.4315, 0.1535, 0.4316, 0.1535, 0.4228, 0.1629, 0.4227, 0.2238, 0.4743, 0.2238, 0.4838, 0.2148, 0.4838, 0.2147, 0.4743, 0.189, 0.4484, 0.1889, 0.4755, 0.18, 0.4791, 0.1802, 0.4427, 0.1678, 0.4679, 0.1677, 0.4315, 0.1722, 0.4315, 0.1724, 0.4679, 0.1802, 0.5359, 0.1801, 0.4995, 0.189, 0.5032, 0.1891, 0.5303, 0.1459, 0.468, 0.1678, 0.4679, 0.1631, 0.4791, 0.1459, 0.4791, 0.2142, 0.5228, 0.2143, 0.5403, 0.2054, 0.5451, 0.2053, 0.5228, 0.1795, 0.4167, 0.197, 0.4168, 0.1969, 0.4257, 0.1795, 0.4256, 0.08476, 0.4267, 0.08512, 0.5461, 0.06532, 0.5461, 0.06496, 0.4267, 0.2342, 0.4162, 0.2435, 0.4162, 0.2415, 0.4619, 0.2341, 0.4619, 0.243, 0.5719, 0.2337, 0.5719, 0.2339, 0.503, 0.2414, 0.503, 0.2435, 0.4162, 0.243, 0.5719, 0.2414, 0.503, 0.2415, 0.4619, 0.0493, 0.5328, 0.05674, 0.5328, 0.05685, 0.5689, 0.04941, 0.5689, 0.04168, 0.5124, 0.03424, 0.5124, 0.03435, 0.4763, 0.04179, 0.4763, 0.09432, 0.5695, 0.09445, 0.5284, 0.13, 0.5286, 0.1298, 0.5696, 0.1298, 0.5696, 0.13, 0.5286, 0.1326, 0.5389, 0.1326, 0.5593, 0.008848, 0.4636, 0.02125, 0.4636, 0.01885, 0.4808, 0.01044, 0.4808, 0.02104, 0.532, 0.008641, 0.532, 0.01033, 0.5148, 0.01875, 0.5148, 0.3511, 0.5215, 0.351, 0.4805, 0.3537, 0.4908, 0.3537, 0.5112, 0.01033, 0.5148, 0.01044, 0.4808, 0.01885, 0.4808, 0.01875, 0.5148, 0.3399, 0.492, 0.3154, 0.4806, 0.351, 0.4805, 0.3454, 0.501, 0.3399, 0.492, 0.351, 0.4805, 0.3511, 0.5215, 0.3454, 0.501, 0.351, 0.4805, 0.3399, 0.5101, 0.3454, 0.501, 0.3511, 0.5215, 0.3156, 0.5216, 0.3399, 0.5101, 0.3511, 0.5215, 0.3154, 0.4806, 0.3399, 0.492, 0.3289, 0.492, 0.3156, 0.5216, 0.329, 0.5101, 0.3399, 0.5101, 0.3235, 0.5011, 0.3154, 0.4806, 0.3289, 0.492, 0.3156, 0.5216, 0.3235, 0.5011, 0.329, 0.5101, 0.3156, 0.5216, 0.3154, 0.4806, 0.3235, 0.5011, 0.03675, 0.8595, 0.03675, 0.814, 0.05404, 0.9596, 0.03675, 0.814, 0.03675, 0.7731, 0.05404, 0.9596, 0.03675, 0.7731, 0.03675, 0.7046, 0.05404, 0.9596])
me_cube_001.materials.append(mat_material_002)
me_cube_001.use_remesh_preserve_volume = False
me_cube_001.use_remesh_preserve_attributes = False
me_cube_001.use_mirror_vertex_groups = False
me_cube_001.update()

# ---- objects
ob_cube_001 = bpy.data.objects.new('Cube.001', me_cube_001)

# ---- transforms, parenting, visibility, modifiers, constraints
ob_cube_001.location = (0.0, 0.0, 7.113)
ob_cube_001.rotation_euler = (2.278e-22, -5.211e-15, -3.142)
ob_cube_001.scale = (7.636, 4.81, 4.149)
ob_cube_001.lock_rotations_4d = False
ob_cube_001.empty_display_type = 'ARROWS'
ob_cube_001.lineart.crease_threshold = 0.0
_m = ob_cube_001.modifiers.new('EdgeSplit', 'EDGE_SPLIT')
_m.split_angle = 1.396

# ---- collection membership
col_collection_1.objects.link(ob_cube_001)

# ---- scene / render settings (as saved in the file)
scene.frame_start = 1; scene.frame_end = 250; scene.frame_set(1)
scene.render.engine = 'BLENDER_EEVEE_NEXT'
scene.render.image_settings.file_format = 'JPEG'
scene.render.image_settings.color_mode = 'RGB'
scene.render.image_settings.compression = 90
scene.render.resolution_x = 800
scene.render.resolution_y = 600
scene.render.pixel_aspect_x = 100.0
scene.render.pixel_aspect_y = 100.0
scene.render.fps = 25
scene.render.dither_intensity = 0.0
scene.render.use_compositing = False
scene.render.use_sequencer = False
scene.render.bake_margin = 2
scene.render.bake_bias = 0.0
scene.render.use_stamp_time = False
scene.render.use_stamp_date = False
scene.render.use_stamp_frame = False
scene.render.use_stamp_camera = False
scene.render.use_stamp_scene = False
scene.render.use_stamp_filename = False
scene.render.use_stamp_render_time = False
scene.render.stamp_font_size = 0
scene.cycles.use_denoising = False
scene.cycles.samples = 10
scene.cycles.sampling_pattern = 'TABULATED_SOBOL'
scene.cycles.light_sampling_threshold = 0.0
scene.cycles.use_adaptive_sampling = False
scene.cycles.use_light_tree = False
scene.cycles.blur_glossy = 0.0
scene.cycles.volume_bounces = 1
scene.cycles.pixel_filter_type = 'GAUSSIAN'
scene.cycles.sample_clamp_indirect = 0.0
scene.view_settings.view_transform = 'Raw'
bpy.context.view_layer.update()

# ---- added for rendering (the .blend has no active camera): camera
cam_auto = bpy.data.cameras.new('AutoCamera')
cam_auto.lens = 50.0
cam_auto.sensor_width = 36.0
cam_auto.clip_end = 1000.0
ob_auto_camera = bpy.data.objects.new('AutoCamera', cam_auto)
scene.collection.objects.link(ob_auto_camera)
ob_auto_camera.location = (20.55, -24.8014, 21.3044)
ob_auto_camera.rotation_euler = (1.09748, -7.21219e-08, 0.694738)
scene.camera = ob_auto_camera
bpy.context.view_layer.update()
